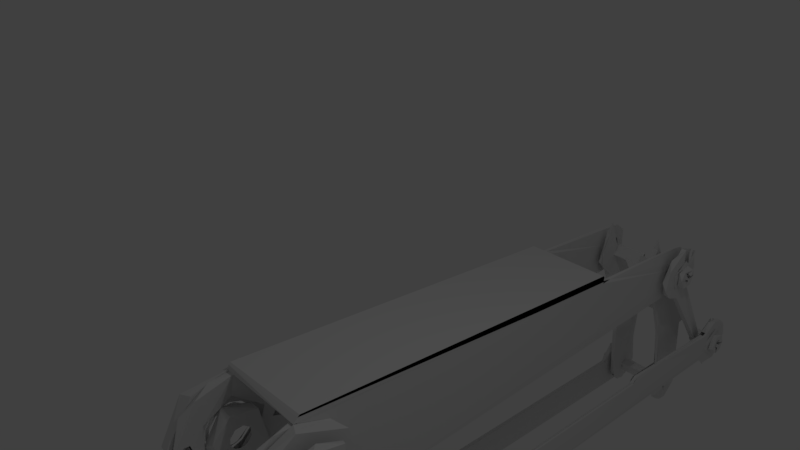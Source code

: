 # Source: bicep.blend  (saved by Blender 2.78.0; exported with 4.5.12 LTS)
import bpy
from mathutils import Matrix  # noqa: F401  (used for matrix-valued properties, if any)

bpy.ops.wm.read_factory_settings(use_empty=True)
scene = bpy.context.scene
scene.name = 'Scene'

# ---- collections
col_collection_1 = bpy.data.collections.new('Collection 1'); scene.collection.children.link(col_collection_1)

# ---- world
world_world = bpy.data.worlds.new('World'); scene.world = world_world
world_world.color = (0.05088, 0.05088, 0.05088)
world_world.use_sun_shadow = False
world_world.sun_shadow_jitter_overblur = 0.0
world_world.cycles.sampling_method = 'MANUAL'

# ---- cameras
cam_camera = bpy.data.cameras.new('Camera')
cam_camera.clip_end = 100.0
cam_camera.lens = 35.0
cam_camera.sensor_width = 32.0
cam_camera.sensor_height = 18.0
cam_camera.ortho_scale = 7.314
cam_camera.dof.focus_distance = 0.0
cam_camera.dof.aperture_fstop = 128.0

# ---- lights
light_lamp = bpy.data.lights.new('Lamp', 'POINT')
light_lamp.transmission_factor = 0.0
light_lamp.cutoff_distance = 30.0
light_lamp.energy = 100.0
light_lamp.shadow_buffer_clip_start = 1.001
light_lamp.shadow_soft_size = 0.1
light_lamp.shadow_maximum_resolution = 0.006
light_lamp.use_absolute_resolution = True

# ---- meshes
me_uarm_metal_assembly = bpy.data.meshes.new('Uarm metal Assembly')
me_uarm_metal_assembly.from_pydata([(1.48, -1.49, -2.206), (1.48, -1.49, -2.204), (1.48, -1.487, -2.152), (1.48, -1.493, -2.078), (1.48, -1.542, -1.944), (1.48, -1.602, -1.873), (1.48, -1.614, -1.86), (1.48, -1.625, -1.851), (1.48, -1.638, -1.841), (1.48, -1.656, -1.826), (1.48, -1.695, -1.802), (1.48, -1.7, -1.798), (1.48, -1.278, -2.013), (1.48, -1.35, -2.101), (1.48, -1.357, -2.155), (1.48, -1.357, -2.148), (1.48, -1.355, -2.181), (1.48, -1.355, -2.175), (1.48, -1.348, -2.207), (1.48, -1.349, -2.201), (1.48, -1.339, -2.228), (1.48, -1.34, -2.227), (1.48, -1.06, -2.235), (1.48, -1.056, -2.226), (1.48, -1.05, -2.214), (1.48, -1.046, -2.201), (1.48, -1.042, -2.19), (1.48, -1.04, -2.175), (1.48, -1.039, -2.164), (1.48, -1.039, -2.155), (1.48, -1.041, -2.129), (1.48, -1.039, -2.148), (1.48, -1.047, -2.103), (1.48, -1.043, -2.122), (1.48, -1.056, -2.082), (1.48, -1.05, -2.096), (1.48, -1.071, -2.059), (1.48, -1.063, -2.072), (1.48, -1.089, -2.039), (1.48, -1.08, -2.048), (1.48, -1.079, -2.05), (1.48, -1.11, -2.022), (1.48, -1.098, -2.032), (1.48, -1.163, -1.997), (1.48, -1.12, -2.017), (1.48, -1.422, -1.873), (1.48, -1.126, -1.873), (1.076, -1.402, -1.577), (1.076, -1.405, -2.737), (1.191, -2.352, -2.769), (1.076, -2.335, -2.796), (1.191, -1.917, -2.913), (1.076, -1.759, -2.905), (1.191, -1.428, -2.775), (1.365, -1.497, -1.95), (1.191, -1.63, -1.828), (1.365, -1.983, -1.742), (1.191, -2.019, -1.752), (1.365, -2.336, -2.135), (1.191, -2.305, -2.064), (1.191, -2.14, -2.51), (1.365, -1.994, -2.57), (1.191, -1.873, -2.623), (1.365, -1.59, -2.445), (1.191, -1.469, -2.249), (1.191, -2.369, -1.553), (1.191, -2.008, -1.576), (1.191, -1.939, -1.398), (1.191, -1.943, -1.474), (1.191, -1.994, -2.687), (1.191, -1.942, -2.634), (1.191, -1.786, -2.771), (1.191, -1.849, -2.84), (1.191, -1.998, -2.771), (1.191, -1.456, -1.518), (1.191, -1.794, -1.522), (1.191, -1.942, -2.833), (1.191, -1.85, -1.473), (1.191, -1.792, -2.678), (1.191, -1.784, -1.615), (1.191, -1.85, -1.68), (1.191, -1.943, -1.679), (1.076, -1.807, -1.39), (1.076, -2.352, -1.54), (1.076, -1.85, -1.473), (1.076, -1.943, -1.474), (1.076, -1.998, -2.771), (1.076, -1.665, -1.968), (1.076, -1.85, -1.68), (1.076, -1.784, -1.615), (1.076, -1.64, -2.305), (1.076, -1.794, -1.522), (1.076, -1.868, -2.624), (1.076, -1.772, -2.423), (1.076, -1.793, -1.881), (1.076, -1.948, -1.867), (1.076, -1.786, -2.771), (1.076, -1.792, -2.678), (1.076, -1.925, -2.445), (1.076, -2.089, -2.376), (1.076, -1.942, -2.634), (1.076, -2.008, -1.576), (1.076, -1.849, -2.84), (1.076, -2.155, -2.025), (1.076, -1.943, -1.679), (1.076, -1.942, -2.833), (1.076, -2.182, -2.2), (1.076, -1.599, -2.133), (1.076, -1.994, -2.687), (1.076, -2.068, -1.924), (-0.8687, -1.045, -1.91), (-0.6952, -0.994, -2.107), (-0.8687, -1.075, -2.5), (-0.6952, -1.359, -2.888), (-0.8687, -1.476, -2.932), (-0.8687, -2.153, -3.015), (-0.6952, -2.167, -3.004), (-0.6952, -2.628, -2.632), (-0.8687, -2.642, -2.609), (-0.6952, -2.78, -2.015), (-0.8687, -2.775, -2.079), (-0.8687, -2.434, -1.438), (-0.6952, -2.375, -1.412), (-0.6952, -1.845, -1.279), (-0.8687, -1.536, -1.313), (-0.6952, -1.334, -1.466), (-0.8687, -1.355, -2.013), (-0.8687, -1.35, -2.265), (-0.8687, -1.433, -2.464), (-0.8687, -1.616, -2.637), (-0.8687, -1.822, -2.701), (-0.8687, -2.001, -2.697), (-0.8687, -2.2, -2.614), (-0.8687, -2.33, -2.489), (-0.8687, -2.416, -2.331), (-0.8687, -2.443, -2.117), (-0.8687, -2.4, -1.943), (-0.8687, -2.306, -1.789), (-0.8687, -2.135, -1.658), (-0.8687, -1.89, -1.6), (-0.8687, -1.646, -1.66), (-0.8687, -1.475, -1.792), (-0.8687, -2.568, -2.38), (-0.8687, -2.612, -2.463), (-0.8687, -2.491, -2.369), (-0.8687, -2.434, -2.411), (-0.8687, -1.379, -1.838), (-0.8687, -2.576, -2.533), (-0.8687, -2.429, -2.505), (-0.8687, -1.197, -1.936), (-0.8687, -2.509, -2.555), (-0.8687, -1.22, -1.761), (-0.6952, -1.368, -1.85), (-0.6952, -1.207, -1.751), (-0.6952, -1.254, -1.956), (-0.6952, -2.434, -2.411), (-0.6952, -2.21, -2.358), (-0.6952, -2.509, -2.555), (-0.6952, -1.85, -2.533), (-0.6952, -2.429, -2.505), (-0.6952, -2.576, -2.533), (-0.6952, -1.515, -2.1), (-0.6952, -2.612, -2.463), (-0.6952, -2.111, -2.464), (-0.6952, -1.673, -1.846), (-0.6952, -1.994, -2.518), (-0.6952, -1.573, -1.952), (-0.6952, -1.689, -2.474), (-0.6952, -1.533, -2.274), (-0.6952, -2.568, -2.38), (-0.6952, -2.268, -2.21), (-0.6952, -2.491, -2.369), (-0.6952, -2.251, -2.036), (-0.6952, -1.595, -2.387), (-0.6952, -2.059, -1.812), (-0.6952, -1.847, -1.777), (-0.6952, -2.189, -1.923), (0.7512, -1.804, -1.204), (-0.6952, -1.804, -1.204), (0.7512, -1.871, -1.271), (-0.6952, -1.812, -1.291), (0.7512, -1.773, -1.178), (-0.6952, -1.773, -1.178), (0.7512, 4.391, -1.745), (-0.6952, 4.391, -1.745), (-0.6952, 4.417, -1.776), (0.7512, 4.417, -1.776), (-0.6952, 4.409, -1.863), (0.7512, 4.409, -1.863), (-0.5097, 3.649, -1.793), (-0.5097, 3.09, -1.741), (0.5657, 3.09, -1.742), (0.5657, 3.649, -1.793), (0.7222, 6.706, -2.085), (0.7222, 6.713, -2.086), (0.6417, 6.857, -2.128), (0.7222, 6.662, -3.009), (0.7216, 6.894, -2.122), (0.649, 7.075, -2.329), (0.7222, 7.029, -2.264), (0.7222, 7.037, -2.277), (0.7228, 7.091, -2.341), (0.7222, 7.12, -2.491), (0.7221, 7.127, -2.532), (0.646, 7.106, -2.667), (0.7222, 7.117, -2.629), (0.7222, 7.113, -2.645), (0.7221, 7.102, -2.725), (0.7214, 6.967, -2.92), (0.7237, 6.985, -2.883), (0.7222, 6.906, -2.939), (0.7222, 6.89, -2.947), (0.7215, 6.791, -2.998), (0.6411, 6.826, -2.978), (0.7471, -1.814, -1.305), (0.6383, -1.814, -1.303), (0.7239, -2.149, -1.308), (0.641, -2.465, -1.477), (0.7375, -2.579, -1.624), (0.6388, -2.755, -2.058), (0.7415, -2.749, -2.024), (0.6438, -2.658, -2.581), (0.7375, -2.706, -2.459), (0.6482, -2.306, -2.92), (0.7396, -2.435, -2.834), (0.6391, -1.981, -3.009), (0.7441, -2.077, -3.001), (0.7329, 6.691, -3.016), (0.7245, 4.637, -1.911), (0.6619, 4.637, -1.911), (0.6354, -1.785, -1.196), (0.6354, 4.399, -1.765), (0.6354, -2.537, -2.012), (0.7512, -2.522, -2.027), (0.6354, -2.539, -2.161), (0.7512, -2.537, -2.158), (0.7512, -2.676, -2.104), (0.6354, -2.669, -2.116), (0.7512, -1.931, -2.665), (0.7512, 4.407, -1.891), (0.7512, -1.983, -1.651), (0.7512, -2.345, -1.932), (0.7512, -1.211, -2.295), (0.7512, -1.511, -1.813), (0.7512, -1.24, -2.153), (0.7512, -1.278, -2.205), (0.7512, -1.419, -2.389), (0.7512, -1.26, -2.266), (0.7512, -2.347, -2.39), (0.7512, 6.428, -2.564), (0.7512, 6.556, -2.333), (0.7512, 6.449, -2.448), (0.7512, 6.61, -2.776), (0.7512, 6.477, -2.693), (0.7512, -1.155, -2.28), (0.7512, -1.184, -2.143), (0.7512, -1.124, -2.232), (0.7512, 6.712, -2.318), (0.7512, 6.766, -2.757), (0.7512, 6.865, -2.661), (0.7512, 6.896, -2.528), (0.7512, 6.832, -2.384), (0.7512, -1.137, -2.176), (0.6354, -2.092, -1.684), (0.6354, -1.635, -1.72), (0.6354, -1.373, -2.144), (0.6354, -1.587, -2.552), (0.6354, -1.99, -2.657), (0.6354, -2.426, -2.212), (0.6354, 6.449, -2.448), (0.6354, 6.428, -2.564), (0.6354, -1.24, -2.153), (0.6355, 6.556, -2.333), (0.6354, 6.865, -2.661), (0.6354, -1.26, -2.266), (0.6354, -1.124, -2.232), (0.6355, 4.407, -1.891), (0.6355, 6.477, -2.693), (0.6355, 6.61, -2.776), (0.6354, 6.896, -2.528), (0.6354, 6.832, -2.384), (0.6354, 6.712, -2.318), (0.6354, -1.278, -2.205), (0.6354, -1.137, -2.176), (0.6354, -1.155, -2.28), (0.6354, -1.184, -2.143), (0.6354, -1.211, -2.295), (0.6354, 6.766, -2.757), (0.7222, 4.409, -1.863), (0.6644, 4.409, -1.863), (-0.5795, -1.785, -1.197), (-0.5795, 4.399, -1.765), (-0.6662, 4.409, -1.863), (-0.6952, 4.407, -1.891), (-0.6084, 4.409, -1.863), (-0.5795, 4.407, -1.891), (-0.6687, 4.637, -1.911), (-0.6061, 4.637, -1.911), (-0.6896, 6.854, -2.126), (-0.6876, 6.791, -2.987), (-0.6901, 7.054, -2.787), (-0.6872, 7.121, -2.504), (-0.5836, -1.818, -1.297), (-0.6903, -2.118, -1.323), (-0.59, -2.394, -1.43), (-0.6879, -2.59, -1.625), (-0.5823, -2.788, -2.099), (-0.6787, -2.767, -2.226), (-0.6906, -2.648, -2.568), (-0.5873, -2.438, -2.847), (-0.6899, -2.19, -2.982), (-0.5844, -1.979, -3.008), (-0.59, 6.791, -2.989), (-0.5871, 7.077, -2.763), (-0.6103, 7.093, -2.318), (-0.5875, 6.824, -2.115), (-0.5795, -1.389, -1.996), (-0.6952, -1.468, -1.855), (-0.6426, -1.833, -1.654), (-0.5795, -2.319, -1.845), (-0.6952, -2.302, -1.837), (-0.6952, -2.34, -2.417), (-0.5795, -2.341, -2.387), (-0.5794, -2.014, -2.645), (-0.6952, -1.815, -2.669), (-0.5795, -1.567, -2.55), (-0.6952, -1.427, -2.354), (-0.5795, 6.436, -2.624), (-0.5795, -1.15, -2.292), (-0.5795, -1.275, -2.249), (-0.5795, 6.554, -2.756), (-0.5795, -2.625, -2.159), (-0.5795, -2.555, -2.163), (-0.5795, -2.506, -2.112), (-0.5795, -2.661, -2.084), (-0.5795, 6.454, -2.429), (-0.5795, 6.576, -2.329), (-0.5795, -1.193, -2.125), (-0.5795, 6.733, -2.319), (-0.5795, 6.856, -2.416), (-0.5795, 6.897, -2.548), (-0.5795, 6.854, -2.678), (-0.5795, 6.73, -2.774), (-0.5795, -2.531, -2.033), (-0.5795, -2.612, -2.018), (-0.6952, -1.119, -2.188), (-0.6952, -1.245, -2.149), (-0.6952, -1.241, -2.303), (-0.6952, 6.733, -2.319), (-0.6952, 6.436, -2.624), (-0.6952, -2.661, -2.084), (-0.6952, 6.454, -2.429), (-0.6952, 6.576, -2.329), (-0.6952, 6.897, -2.548), (-0.6952, 6.856, -2.416), (-0.6952, -2.612, -2.018), (-0.6952, -2.506, -2.112), (-0.6922, -1.814, -1.307), (-0.6952, 6.554, -2.756), (-0.6952, 6.73, -2.774), (-0.6952, 6.854, -2.678), (-0.6952, -2.531, -2.033), (-0.6952, -2.625, -2.159), (-0.6952, -2.555, -2.163), (0.7512, -1.24, -2.3), (0.6354, -1.12, -2.28), (0.7512, -1.112, -2.268), (0.6354, -1.195, -2.115), (0.7512, -1.165, -2.133), (0.7512, -1.294, -2.185), (0.6354, -1.289, -2.265), (-0.6952, -2.549, -2.193), (-0.5795, -2.511, -2.155), (-0.5795, -2.664, -2.15), (-0.6952, -2.676, -2.054), (-0.5795, -2.569, -1.984), (-0.6952, -2.524, -2.014), (1.417, -1.959, -2.529), (1.411, -2.078, -2.484), (1.411, -2.187, -2.392), (1.41, -2.271, -2.207), (1.417, -2.269, -2.077), (1.417, -2.189, -1.915), (1.418, -2.083, -1.825), (1.412, -1.903, -1.775), (1.398, -1.903, -1.745), (1.411, -1.743, -1.808), (1.411, -1.624, -1.887), (1.411, -1.536, -2.024), (1.403, -1.501, -2.033), (1.411, -1.514, -2.186), (1.404, -1.523, -2.333), (1.411, -1.571, -2.36), (1.411, -1.689, -2.473), (1.399, -1.742, -2.537), (1.411, -1.82, -2.527), (1.399, -2.274, -2.298), (1.405, -1.66, -1.823), (1.404, -2.127, -2.486), (1.33, -1.759, -2.388), (0.7512, -1.813, -2.395), (0.7512, -2.116, -2.262), (1.33, -2.143, -2.211), (0.7512, -2.08, -2.009), (1.33, -1.975, -1.925), (0.7512, -1.823, -1.912), (1.33, -1.693, -2.006), (0.7512, -1.651, -2.15), (0.7512, -1.267, -2.293), (0.7512, -1.15, -2.302), (0.7512, -1.19, -2.728), (0.7512, -1.942, -3.046), (0.7512, -1.024, -1.974), (0.7512, -1.105, -2.219), (0.7512, -1.143, -2.141), (0.7512, -1.22, -2.126), (0.7512, -1.335, -1.472), (0.7512, -2.61, -2.0), (0.7512, -2.513, -1.53), (0.7512, -2.762, -2.014), (0.7512, -2.67, -2.052), (0.7512, -2.54, -2.008), (0.7512, -2.668, -2.138), (0.7512, -2.49, -2.068), (0.7512, -1.289, -2.178), (0.7512, -2.621, -2.681), (0.7512, -2.51, -2.152), (0.7512, -2.588, -2.188), (0.9247, -1.017, -2.221), (0.9247, -1.181, -1.605), (0.9247, -1.967, -1.252), (0.9247, -2.655, -1.692), (0.9247, -2.747, -2.412), (0.9247, -2.191, -3.011), (0.9247, -1.3, -2.842), (0.9247, -1.15, -2.302), (0.9247, -2.588, -2.188), (0.9247, -2.668, -2.138), (0.9247, -2.67, -2.052), (0.9247, -2.51, -2.152), (0.9247, -1.267, -2.293), (0.9247, -1.87, -2.582), (0.9247, -2.61, -2.0), (0.9247, -1.143, -2.141), (0.9247, -1.105, -2.219), (0.9247, -2.207, -2.422), (0.9247, -1.66, -1.801), (0.9247, -1.293, -2.202), (0.9247, -1.467, -2.253), (0.9247, -2.307, -2.055), (0.9247, -2.49, -2.068), (0.9247, -1.244, -2.131), (0.9247, -2.54, -2.008), (0.9247, -2.038, -1.765), (1.411, -1.926, -2.442), (1.411, -1.956, -2.437), (1.411, -1.986, -2.429), (1.411, -2.014, -2.417), (1.411, -2.042, -2.402), (1.411, -2.067, -2.385), (1.411, -2.091, -2.365), (1.411, -2.112, -2.343), (1.411, -2.13, -2.318), (1.411, -2.147, -2.292), (1.411, -2.16, -2.264), (1.411, -2.17, -2.235), (1.411, -2.177, -2.205), (1.411, -2.18, -2.175), (1.411, -2.181, -2.144), (1.411, -2.178, -2.113), (1.411, -2.172, -2.083), (1.411, -2.163, -2.054), (1.411, -2.15, -2.025), (1.411, -2.135, -1.999), (1.411, -2.117, -1.974), (1.411, -2.097, -1.951), (1.411, -2.074, -1.93), (1.411, -2.049, -1.912), (1.411, -2.022, -1.897), (1.411, -1.994, -1.884), (1.411, -1.965, -1.875), (1.411, -1.935, -1.869), (1.411, -1.904, -1.866), (1.411, -1.873, -1.866), (1.411, -1.842, -1.87), (1.411, -1.812, -1.877), (1.411, -1.783, -1.887), (1.411, -1.755, -1.9), (1.411, -1.729, -1.916), (1.411, -1.705, -1.935), (1.411, -1.682, -1.956), (1.411, -1.662, -1.979), (1.411, -1.645, -2.004), (1.411, -1.63, -2.032), (1.411, -1.619, -2.06), (1.411, -1.61, -2.09), (1.411, -1.605, -2.12), (1.411, -1.603, -2.151), (1.411, -1.604, -2.181), (1.411, -1.608, -2.212), (1.411, -1.616, -2.242), (1.411, -1.627, -2.271), (1.411, -1.64, -2.298), (1.411, -1.657, -2.324), (1.411, -1.676, -2.348), (1.411, -1.698, -2.37), (1.411, -1.722, -2.389), (1.411, -1.748, -2.406), (1.411, -1.775, -2.42), (1.411, -1.804, -2.431), (1.411, -1.834, -2.438), (1.411, -1.864, -2.443), (1.411, -1.895, -2.444), (0.5231, 6.398, -1.862), (0.559, 6.386, -2.072), (0.5444, 6.3, -2.301), (0.5503, 7.059, -4.932), (0.543, 7.066, -4.936), (0.5447, 6.921, -4.141), (0.5403, 6.585, -3.187), (0.5433, 6.402, -2.897), (0.5718, 6.517, -3.006), (0.5429, 6.494, -3.024), (0.5429, 6.494, -3.024), (0.5456, 6.497, -3.035), (0.5718, 6.567, -3.079), (0.5429, 6.541, -3.094), (0.5429, 6.541, -3.094), (0.4671, 6.442, -2.954), (0.4689, 6.233, -2.753), (0.4683, 6.227, -2.39), (0.4811, 6.903, -4.048), (0.4561, 6.567, -3.079), (0.485, 6.541, -3.094), (0.485, 6.541, -3.094), (0.4561, 6.517, -3.006), (0.485, 6.494, -3.024), (0.485, 6.494, -3.024), (0.5429, 6.17, -2.585), (0.4717, 6.384, -2.071), (0.5718, 6.637, -2.638), (0.5718, 6.756, -2.542), (0.5652, 7.651, -4.158), (0.5718, 6.722, -2.621), (0.5549, 7.157, -5.747), (0.5718, 7.389, -5.621), (0.5718, 7.779, -4.122), (0.5718, 6.74, -2.498), (0.5718, 7.449, -5.658), (0.5463, 7.388, -5.919), (0.5718, 6.646, -2.455), (0.5718, 6.662, -2.453), (0.5718, 6.677, -2.455), (0.5718, 6.707, -2.465), (0.5718, 6.72, -2.474), (0.5563, 7.546, -5.915), (0.5718, 7.519, -5.644), (0.5718, 6.595, -2.476), (0.5718, 6.227, -2.469), (0.5718, 6.568, -2.574), (0.5718, 6.271, -2.751), (0.5718, 6.692, -2.459), (0.5718, 6.731, -2.485), (0.5718, 7.802, -4.088), (0.5718, 7.547, -5.515), (0.5625, 7.801, -5.665), (0.5718, 7.558, -5.585), (0.5718, 7.373, -5.536), (0.5718, 7.457, -5.466), (0.4561, 7.807, -4.093), (0.4561, 6.677, -2.455), (0.4561, 6.662, -2.453), (0.4561, 7.547, -5.515), (0.4631, 7.651, -4.157), (0.4561, 7.457, -5.466), (0.4561, 6.637, -2.638), (0.4561, 6.754, -2.558), (0.4561, 6.576, -2.589), (0.4561, 6.615, -2.463), (0.4561, 6.722, -2.621), (0.4561, 6.692, -2.459), (0.4561, 6.74, -2.498), (0.4561, 6.731, -2.485), (0.4561, 7.558, -5.585), (0.4561, 6.752, -2.527), (0.4561, 6.747, -2.512), (0.4561, 6.571, -2.518), (0.4561, 7.373, -5.536), (0.4723, 7.025, -4.624), (0.481, 7.144, -5.755), (0.4561, 6.72, -2.474), (0.4561, 6.707, -2.465), (0.4561, 7.389, -5.621), (0.4561, 7.449, -5.658), (0.4701, 7.505, -5.918), (0.4561, 7.519, -5.644), (0.464, 7.803, -5.689), (0.5426, 7.599, -5.895), (0.5424, 7.227, -5.824), (0.5429, 7.17, -5.747), (0.5432, 7.133, -5.674), (0.485, 7.066, -4.936), (0.485, 7.009, -4.612), (-0.421, 6.511, -3.018), (-0.4301, 6.23, -2.359), (-0.4424, 6.352, -2.129), (-0.4409, 6.196, -2.46), (-0.4302, 6.194, -2.615), (-0.4406, 6.203, -2.609), (-0.4407, 6.227, -2.717), (-0.4283, 6.241, -2.764), (-0.4408, 6.299, -2.838), (-0.5274, 7.802, -4.088), (-0.423, 7.795, -4.083), (-0.5274, 7.779, -4.122), (-0.5274, 7.665, -4.14), (-0.4413, 7.324, -5.889), (-0.4442, 7.347, -5.918), (-0.4406, 7.12, -5.594), (-0.4419, 7.12, -5.707), (-0.4407, 7.133, -5.674), (-0.4406, 7.17, -5.747), (-0.4406, 7.199, -5.787), (-0.4352, 7.192, -5.794), (-0.4407, 7.456, -5.914), (-0.4433, 7.62, -5.899), (-0.4407, 7.563, -5.901), (-0.4406, 7.637, -5.866), (-0.4436, 7.767, -5.771), (-0.5, 7.81, -5.669), (-0.4406, 7.815, -5.586), (-0.4429, 7.753, -5.015), (-0.4255, 7.477, -5.929), (-0.4406, 7.646, -5.86), (-0.4263, 7.827, -5.602), (-0.5249, 7.784, -5.56), (-0.5251, 7.157, -5.656), (-0.5272, 7.248, -5.798), (-0.5252, 7.39, -5.878), (-0.5277, 7.554, -5.872), (-0.5229, 7.715, -5.77), (-0.5007, 6.406, -2.895), (-0.509, 6.993, -4.357), (-0.4196, 6.988, -4.31), (-0.4989, 6.298, -2.3), (-0.4984, 6.18, -2.657), (-0.4274, 6.397, -1.862), (-0.5106, 6.382, -2.082), (-0.4117, 7.434, -5.654), (-0.4117, 6.645, -2.64), (-0.4117, 6.754, -2.526), (-0.4117, 6.735, -2.611), (-0.4117, 7.37, -5.585), (-0.4117, 6.571, -2.582), (-0.4117, 6.589, -2.482), (-0.4117, 6.736, -2.491), (-0.4117, 7.553, -5.521), (-0.4117, 7.466, -5.468), (-0.4117, 6.654, -2.454), (-0.4117, 6.669, -2.454), (-0.4117, 6.685, -2.456), (-0.4117, 6.7, -2.462), (-0.4117, 6.713, -2.469), (-0.4117, 6.726, -2.479), (-0.4117, 7.496, -5.653), (-0.4117, 6.638, -2.456), (-0.4117, 7.546, -5.615), (-0.4117, 7.395, -5.502), (-0.5274, 7.474, -5.473), (-0.5274, 7.458, -5.472), (-0.5274, 7.489, -5.475), (-0.5274, 6.747, -2.59), (-0.5274, 7.557, -5.585), (-0.5274, 7.54, -5.51), (-0.5274, 7.53, -5.498), (-0.5274, 7.548, -5.523), (-0.5274, 7.517, -5.488), (-0.5274, 7.504, -5.48), (-0.5274, 7.557, -5.553), (-0.5274, 7.554, -5.538), (-0.5274, 6.638, -2.456), (-0.5274, 6.654, -2.454), (-0.5274, 6.7, -2.462), (-0.5274, 6.685, -2.456), (-0.5274, 6.669, -2.454), (-0.5274, 7.37, -5.585), (-0.5274, 6.753, -2.534), (-0.5274, 6.75, -2.519), (-0.5274, 6.744, -2.504), (-0.5274, 6.736, -2.491), (-0.5274, 6.726, -2.479), (-0.5274, 6.713, -2.469), (-0.5274, 7.768, -5.674), (-0.5274, 7.519, -5.645), (-0.5274, 7.675, -5.809), (-0.5274, 7.527, -5.88), (-0.5274, 7.434, -5.654), (-0.5274, 7.337, -5.862), (-0.5274, 7.194, -5.737), (-0.5274, 7.405, -5.49), (-0.5274, 6.685, -2.637), (-0.5274, 6.607, -2.626), (-0.5274, 6.322, -2.819), (-0.5274, 6.568, -2.558), (-0.5274, 6.237, -2.655), (-0.5274, 6.232, -2.472), (-0.5274, 6.589, -2.482), (-0.5274, 7.693, -4.136), (0.5718, 7.693, -4.136), (-0.4117, -2.056, -2.199), (-0.4117, -2.004, -2.284), (-0.4117, -1.898, -2.326), (-0.4117, -1.802, -2.299), (-0.4117, -1.729, -2.212), (-0.4117, -1.742, -2.07), (-0.4117, -1.843, -1.991), (-0.4117, -1.97, -2.001), (-0.4117, -2.053, -2.099), (-0.4117, -1.092, -5.08), (-0.4117, -1.012, -5.112), (-0.4117, -1.182, -5.174), (-0.4117, -1.157, -5.108), (-0.4122, -0.8098, -5.329), (-0.4117, -0.9978, -5.205), (-0.4117, -1.067, -5.269), (-0.4139, -1.269, -5.431), (-0.4117, -1.156, -5.24), (-0.4149, -2.306, -2.059), (-0.4163, -2.022, -1.763), (-0.4145, -1.593, -1.846), (-0.5257, -1.329, -5.336), (-0.5222, -1.118, -5.473), (-0.5263, -0.7986, -5.286), (-0.5287, -1.471, -2.259), (-0.5094, -1.004, -4.718), (-0.5142, -1.461, -2.717), (-0.5116, -1.385, -4.818), (-0.5102, -1.989, -2.857), (-0.4985, -1.614, -2.58), (-0.4985, -1.506, -2.639), (-0.4985, -1.041, -4.833), (-0.4985, -1.271, -4.9), (-0.4985, -1.348, -4.87), (-0.4985, -1.899, -2.65), (-0.4985, -1.975, -2.729), (-0.5274, -1.486, -2.646), (-0.5274, -1.092, -5.08), (-0.5274, -1.032, -4.842), (-0.5274, -1.271, -4.912), (-0.5274, -1.603, -2.568), (-0.5304, -2.172, -2.508), (-0.5274, -1.89, -2.633), (-0.5274, -1.157, -5.108), (-0.5274, -1.182, -5.174), (-0.5274, -1.356, -4.879), (-0.5274, -1.983, -2.716), (-0.5274, -1.012, -5.112), (-0.5274, -0.9978, -5.205), (-0.5274, -1.067, -5.269), (-0.5274, -1.156, -5.24), (-0.6316, -2.321, -2.212), (-0.6315, -1.847, -2.599), (-0.6315, -1.472, -2.195), (-0.6315, -2.014, -1.732), (-0.6315, -1.592, -1.873), (-0.5852, 7.573, -6.01), (-0.5795, 7.386, -5.787), (-0.5795, 7.249, -5.477), (-0.6023, 7.003, -5.407), (-0.5795, 7.291, -5.718), (-0.5795, 7.235, -5.614), (-0.5997, -0.6162, -5.062), (-0.5794, -0.8604, -5.244), (-0.5964, -1.418, -5.516), (-0.5795, -1.318, -5.223), (-0.5795, -0.9732, -4.97), (-0.5996, -0.6891, -4.917), (-0.5795, -0.8771, -5.068), (-0.5795, -0.9904, -5.391), (-0.6058, -1.276, -5.609), (-0.5795, -1.147, -5.4), (-0.5795, -1.25, -5.342), (-0.5795, -1.107, -4.939), (-0.5944, -1.084, -4.69), (-0.5795, 7.524, -5.791), (-0.5795, 7.627, -5.734), (-0.5881, 7.876, -5.797), (-0.5795, 7.689, -5.634), (-0.5795, 7.687, -5.477), (-0.5864, 7.896, -5.398), (-0.5795, 7.58, -5.361), (-0.5857, 7.474, -5.101), (-0.5795, 7.446, -5.33), (-0.597, 7.139, -5.256), (-0.5795, 7.319, -5.383), (-0.6032, -1.49, -4.92), (-0.5795, -1.304, -5.086), (-0.5795, -1.234, -4.992), (-0.6084, 6.96, -5.425), (-0.6084, -0.5528, -5.082), (-0.678, 7.011, -5.42), (-0.6852, 7.553, -6.015), (-0.6902, 7.864, -5.819), (-0.6819, 7.906, -5.41), (-0.6605, 7.733, -5.167), (-0.6895, 7.295, -5.11), (-0.6662, -1.153, -5.631), (-0.6952, 7.235, -5.614), (-0.6952, 7.291, -5.718), (-0.6952, 7.386, -5.787), (-0.6952, -0.8604, -5.244), (-0.6952, 7.249, -5.477), (-0.6952, 7.319, -5.383), (-0.6952, 7.446, -5.33), (-0.6952, 7.58, -5.361), (-0.6952, 7.687, -5.477), (-0.6952, 7.689, -5.634), (-0.6952, 7.627, -5.734), (-0.6952, 7.524, -5.791), (-0.6952, -0.9904, -5.391), (-0.6781, -0.6216, -5.071), (-0.6952, -0.8771, -5.068), (-0.6678, -0.9009, -4.715), (-0.6952, -0.9732, -4.97), (-0.6952, -1.107, -4.939), (-0.6795, -1.149, -4.702), (-0.6952, -1.234, -4.992), (-0.6659, -1.357, -4.761), (-0.6952, -1.304, -5.086), (-0.6673, -1.567, -5.188), (-0.6952, -1.318, -5.223), (-0.6755, -1.494, -5.426), (-0.6952, -1.25, -5.342), (-0.6801, -1.174, -5.641), (-0.6952, -1.147, -5.4), (-0.6091, -0.7354, -4.841), (-0.6662, -1.481, -5.419), (-0.6658, -1.32, -5.588), (-0.6085, -1.519, -5.415), (-0.6084, -1.463, -4.903), (-0.609, -1.306, -4.75), (-0.6084, -0.9376, -4.733), (-0.6084, -0.6519, -5.016), (-0.6084, -0.696, -4.922), (-0.6085, -0.7773, -4.827), (-0.6084, -0.8542, -4.774), (-0.609, -1.092, -4.704), (-0.6084, -1.424, -4.856), (-0.6084, 6.984, -5.419), (-0.6083, 7.01, -5.407), (-0.6083, -0.5779, -5.079), (-0.6084, -0.6031, -5.068), (-0.6084, -0.6148, -5.061), (-0.6084, -0.6191, -5.058), (-0.6084, -0.6288, -5.049), (-0.6083, -0.6399, -5.038), (0.923, 7.616, -4.471), (0.8444, 7.619, -4.694), (0.8708, 7.856, -4.98), (0.8539, 7.993, -5.007), (0.8668, 8.223, -4.994), (0.8465, 8.51, -4.64), (0.8662, 8.447, -4.355), (0.9601, 8.434, -4.272), (0.9536, 8.45, -4.356), (0.9534, 8.483, -4.456), (0.9536, 8.488, -4.565), (0.9536, 8.477, -4.638), (0.953, 8.519, -4.562), (0.9536, 8.419, -4.773), (0.9499, 8.319, -4.881), (0.9526, 8.165, -4.957), (0.9259, 8.309, -4.945), (0.9499, 7.957, -4.966), (0.9243, 7.968, -4.995), (0.924, 7.788, -4.929), (0.9247, 7.888, -4.968), (0.9536, 7.772, -4.865), (0.9536, 7.721, -4.813), (0.9245, 7.654, -4.778), (0.9536, 7.679, -4.752), (0.9247, 7.699, -4.831), (0.952, 7.626, -4.615), (0.9536, 7.626, -4.473), (0.8669, 8.46, -4.271), (0.8379, 8.431, -4.271), (0.8379, 6.699, -2.039), (0.8669, 6.675, -2.022), (0.9443, 6.699, -2.041), (0.8672, 6.365, -2.163), (0.9343, 6.331, -2.883), (0.9223, 6.396, -2.939), (0.9245, 6.219, -2.734), (0.9425, 6.246, -2.329), (0.9394, 6.628, -3.012), (0.9536, 7.591, -4.328), (0.8498, 7.59, -4.329), (0.8505, 6.632, -3.012), (0.8666, 6.573, -2.117), (0.8495, 6.193, -2.551), (0.8451, 6.307, -2.838), (0.9536, 7.985, -4.603), (0.9536, 8.454, -4.708), (0.9536, 7.994, -4.467), (0.9536, 8.007, -4.458), (0.9536, 7.628, -4.443), (0.9536, 7.721, -4.813), (0.9536, 7.607, -4.354), (0.9536, 8.473, -4.419), (0.9536, 7.618, -4.383), (0.9536, 7.625, -4.412), (0.9536, 8.487, -4.491), (0.9536, 7.964, -4.552), (0.9536, 8.151, -4.536), (0.9536, 7.962, -4.536), (0.9536, 7.964, -4.521), (0.9536, 7.968, -4.506), (0.9536, 8.067, -4.445), (0.9536, 8.082, -4.448), (0.9536, 8.097, -4.454), (0.9536, 8.11, -4.462), (0.9536, 8.122, -4.472), (0.9536, 8.132, -4.485), (0.9536, 7.974, -4.491), (0.9536, 7.983, -4.478), (0.9536, 8.021, -4.45), (0.9536, 8.036, -4.446), (0.9536, 8.051, -4.444), (0.9536, 6.691, -2.316), (0.9536, 6.729, -2.325), (0.9536, 8.117, -4.607), (0.9536, 8.373, -4.831), (0.9536, 8.256, -4.921), (0.9536, 8.059, -4.63), (0.9536, 8.116, -4.966), (0.9536, 7.864, -4.928), (0.9536, 6.555, -2.756), (0.9536, 6.691, -2.778), (0.9408, 7.059, -2.325), (0.9536, 6.855, -2.415), (0.9536, 6.799, -2.36), (0.919, 7.094, -2.197), (0.9536, 6.612, -2.318), (0.9536, 6.766, -2.339), (0.9536, 6.507, -2.371), (0.9536, 6.433, -2.487), (0.9536, 6.447, -2.643), (0.926, 7.071, -2.788), (0.9536, 6.874, -2.642), (0.9186, 7.097, -2.893), (0.9536, 6.828, -2.706), (0.9536, 6.766, -2.753), (0.9536, 6.799, -2.732), (0.9268, 7.13, -2.538), (0.9536, 6.894, -2.526), (0.9252, 7.07, -2.282), (0.9247, 7.115, -2.641), (0.9247, 7.095, -2.858), (0.8669, 7.997, -3.601), (0.8379, 7.086, -2.192), (0.8669, 7.109, -2.209), (0.8669, 7.091, -2.327), (0.9247, 7.122, -2.585), (0.8669, 7.109, -2.883), (0.9247, 7.1, -2.867), (0.8668, 7.072, -2.797), (0.9247, 7.085, -2.737), (0.8379, 7.086, -2.9), (0.8379, 8.026, -3.601), (0.8379, 8.049, -4.444), (0.8379, 7.961, -4.549), (0.8379, 7.991, -4.604), (0.8379, 8.139, -4.491), (0.8379, 8.061, -4.634), (0.8379, 8.144, -4.575), (0.8379, 8.02, -4.451), (0.8379, 6.885, -2.63), (0.8379, 6.609, -2.774), (0.8379, 8.034, -4.446), (0.8379, 7.052, -2.348), (0.8379, 6.754, -2.763), (0.8379, 8.007, -4.457), (0.8379, 6.568, -2.329), (0.8379, 6.645, -2.095), (0.8379, 6.714, -2.318), (0.8379, 7.626, -4.397), (0.8379, 7.978, -4.482), (0.8379, 8.079, -4.447), (0.8379, 8.065, -4.444), (0.8379, 6.509, -2.722), (0.8379, 7.055, -2.248), (0.8379, 8.106, -4.459), (0.8379, 8.093, -4.452), (0.8379, 6.442, -2.629), (0.8379, 6.438, -2.462), (0.8381, 7.041, -2.794), (0.8379, 6.881, -2.463), (0.8379, 6.814, -2.37), (0.8379, 7.102, -2.553), (1.035, -0.6772, -4.577), (1.003, -0.2029, -4.459), (1.035, -0.1833, -4.483), (1.016, -0.4067, -4.599), (1.025, -0.8281, -4.493), (1.035, -0.8215, -4.487), (1.035, -0.9117, -4.359), (1.024, -0.9643, -4.238), (1.035, -0.9538, -4.242), (1.036, -0.964, -4.019), (1.02, -0.8474, -3.817), (1.035, -0.8443, -3.834), (1.035, -0.7495, -3.753), (1.035, -0.7133, -3.736), (1.035, -0.6362, -3.701), (1.031, -0.4157, -3.661), (1.035, -0.5131, -3.68), (1.035, -0.3578, -3.697), (1.035, -0.2198, -3.772), (1.005, -0.1754, -3.859), (1.121, -0.1555, -4.429), (1.093, -0.1124, -4.453), (1.093, 7.669, -4.813), (1.093, -0.1603, -4.467), (1.092, -0.1437, -4.461), (1.092, -0.1329, -4.457), (1.092, -0.1276, -4.456), (1.092, -0.4427, -4.633), (1.103, -0.7918, -4.55), (1.091, -0.7808, -4.537), (1.088, -0.9786, -4.245), (1.103, -0.9611, -4.06), (1.092, -0.9452, -4.026), (1.099, -0.8496, -3.83), (1.092, -0.915, -3.938), (1.092, -0.8444, -3.834), (1.101, -0.6385, -3.693), (1.092, -0.7495, -3.753), (1.092, -0.636, -3.701), (1.092, -0.4819, -3.676), (1.101, -0.3252, -3.704), (1.092, -0.3294, -3.712), (1.092, -0.2202, -3.772), (1.104, -0.0868, -3.888), (1.093, -0.1217, -3.866), (1.121, -0.2678, -4.096), (1.121, -0.3669, -4.341), (1.121, -0.4989, -4.379), (1.121, -0.6128, -4.349), (1.121, -0.7088, -4.251), (1.121, -0.7255, -4.075), (1.121, -0.6284, -3.951), (1.121, -0.4974, -3.91), (1.121, -0.3496, -3.963), (1.121, 7.82, -4.526), (1.107, 5.194, -4.132), (1.106, 7.638, -4.791), (1.121, 7.876, -4.693), (1.121, -0.2817, -4.233), (1.121, 7.712, -4.253), (1.121, 7.868, -4.397), (1.096, 7.821, -4.951), (1.121, 8.015, -4.766), (1.109, 8.221, -4.971), (1.121, 8.151, -4.751), (1.094, 8.46, -4.781), (1.121, 8.276, -4.626), (1.104, 8.528, -4.533), (1.121, 8.279, -4.469), (1.101, 8.474, -4.315), (1.121, 8.217, -4.368), (1.118, 8.043, -4.071), (1.121, 8.096, -4.304), (1.121, 7.96, -4.323), (1.095, 5.326, -4.044), (1.104, 6.082, -4.111), (1.092, 7.71, -4.845), (1.092, 7.688, -4.826), (1.093, 7.698, -4.834), (1.035, 7.629, -4.803), (1.034, 7.731, -4.823), (1.034, -0.09841, -4.422), (1.006, 7.633, -4.774), (1.092, -0.9257, -3.968), (1.035, -0.4813, -3.683), (1.035, -0.1897, -3.801), (1.034, -0.0752, -3.907), (1.035, -0.1538, -3.838), (1.092, 5.26, -4.098), (1.092, 5.26, -4.098), (1.093, 5.228, -4.114), (1.092, 6.01, -4.069), (1.092, 6.104, -4.15), (1.092, 6.04, -4.089), (1.094, 7.657, -4.229), (1.035, 7.656, -4.229), (1.035, 6.061, -4.11), (1.098, 7.736, -4.197), (1.092, 8.511, -4.44), (1.092, 8.295, -4.136), (1.092, 8.397, -4.22), (1.092, 8.37, -4.198), (1.092, 8.469, -4.323), (1.092, 8.521, -4.596), (1.092, 7.777, -4.91), (1.004, 7.759, -4.219), (1.016, 7.964, -4.083), (1.036, 8.27, -4.118), (1.036, 8.491, -4.309), (1.035, 8.521, -4.596), (1.035, 8.471, -4.745), (1.092, 8.483, -4.713), (1.035, 8.401, -4.847), (1.035, 8.257, -4.967), (1.035, 8.075, -5.001), (1.09, 7.838, -4.972), (1.021, 8.368, -4.182), (1.023, 8.526, -4.503), (1.02, 8.404, -4.865), (1.035, 8.483, -4.713), (1.022, 8.043, -5.017), (1.034, 5.191, -4.144), (1.006, -0.2678, -4.096), (1.006, -0.3496, -3.963), (1.006, -0.4974, -3.91), (1.006, -0.6284, -3.951), (1.006, -0.7255, -4.075), (1.006, -0.6128, -4.349), (1.006, 7.876, -4.693), (1.006, 7.96, -4.323), (1.006, 7.82, -4.526), (1.006, -0.2817, -4.233), (1.006, 8.015, -4.766), (1.006, 8.279, -4.469), (1.006, -0.7088, -4.251), (1.006, 7.868, -4.397), (1.006, 7.692, -4.256), (1.006, 8.151, -4.751), (1.006, 8.276, -4.626), (1.006, -0.3669, -4.341), (1.006, 5.26, -4.134), (1.006, 8.096, -4.304), (1.006, -0.4989, -4.379), (1.006, 6.11, -4.183), (1.006, 8.217, -4.368), (1.006, 5.336, -4.07), (1.006, 6.01, -4.1), (1.035, 5.328, -4.042), (1.133, -0.5321, -4.345), (1.133, -0.5542, -4.34), (1.133, -0.5756, -4.332), (1.133, -0.5961, -4.323), (1.133, -0.6153, -4.311), (1.133, -0.6331, -4.296), (1.133, -0.6491, -4.28), (1.133, -0.6633, -4.263), (1.133, -0.6754, -4.243), (1.133, -0.6852, -4.223), (1.133, -0.6927, -4.201), (1.133, -0.6978, -4.179), (1.133, -0.7003, -4.157), (1.133, -0.7003, -4.134), (1.133, -0.6978, -4.111), (1.133, -0.6928, -4.089), (1.133, -0.6853, -4.068), (1.133, -0.6754, -4.047), (1.133, -0.6633, -4.028), (1.133, -0.6492, -4.01), (1.133, -0.6331, -3.994), (1.133, -0.6154, -3.98), (1.133, -0.5961, -3.968), (1.133, -0.5757, -3.958), (1.133, -0.5543, -3.951), (1.133, -0.5321, -3.946), (1.133, -0.5096, -3.943), (1.133, -0.4868, -3.943), (1.133, -0.4643, -3.946), (1.133, -0.4421, -3.951), (1.133, -0.4207, -3.958), (1.133, -0.4003, -3.968), (1.133, -0.381, -3.98), (1.133, -0.3633, -3.994), (1.133, -0.3472, -4.01), (1.133, -0.3331, -4.028), (1.133, -0.321, -4.047), (1.133, -0.3111, -4.068), (1.133, -0.3036, -4.089), (1.133, -0.2986, -4.111), (1.133, -0.296, -4.134), (1.133, -0.296, -4.157), (1.133, -0.2986, -4.179), (1.133, -0.3036, -4.201), (1.133, -0.3111, -4.223), (1.133, -0.3209, -4.243), (1.133, -0.333, -4.263), (1.133, -0.3472, -4.28), (1.133, -0.3632, -4.296), (1.133, -0.381, -4.311), (1.133, -0.4002, -4.323), (1.133, -0.4207, -4.332), (1.133, -0.4421, -4.34), (1.133, -0.4642, -4.345), (1.133, -0.4868, -4.348), (1.133, -0.5095, -4.348), (-0.719, -2.239, -2.205), (-0.6908, -2.212, -2.187), (-0.6897, -2.153, -2.339), (-0.7226, -2.132, -2.413), (-0.6908, -2.03, -2.446), (-0.7191, -1.92, -2.504), (-0.6934, -1.803, -2.466), (-0.7209, -1.712, -2.457), (-0.6934, -1.604, -2.301), (-0.7187, -1.58, -2.312), (-0.7191, -1.542, -2.156), (-0.6897, -1.575, -2.107), (-0.7209, -1.604, -1.952), (-0.6907, -1.639, -1.956), (-0.6934, -1.833, -1.838), (-0.7187, -1.759, -1.832), (-0.7198, -1.936, -1.807), (-0.6918, -2.071, -1.887), (-0.7198, -2.129, -1.897), (-0.6897, -2.184, -2.026), (-0.7187, -2.224, -2.048), (0.954, 6.482, -2.758), (0.9544, 6.758, -2.812), (0.9536, 6.943, -2.595), (0.9883, 6.943, -2.497), (0.9536, 6.734, -2.26), (0.9883, 6.679, -2.261), (0.954, 6.388, -2.462), (0.9883, 6.59, -2.644), (0.9883, 6.707, -2.657), (0.9883, 6.542, -2.527), (0.9883, 6.774, -2.583), (0.9883, 6.772, -2.51), (0.9883, 6.608, -2.44), (0.9883, 6.716, -2.438), (1.122, 7.789, -4.621), (1.122, 7.992, -4.81), (1.122, 8.2, -4.779), (1.122, 8.335, -4.515), (1.122, 8.1, -4.248), (1.156, 7.904, -4.294), (1.121, 7.813, -4.41), (1.156, 7.979, -4.626), (1.156, 7.938, -4.555), (1.156, 8.172, -4.527), (1.156, 8.082, -4.422), (1.156, 7.951, -4.483), (1.156, 8.151, -4.606), (1.156, 8.064, -4.656), (1.156, 8.001, -4.431), (1.156, 8.144, -4.46), (-0.6956, 7.212, -5.454), (-0.6958, 7.457, -5.277), (-0.6952, 7.691, -5.38), (-0.7299, 7.731, -5.485), (-0.6955, 7.663, -5.769), (-0.6955, 7.307, -5.806), (-0.7299, 7.211, -5.671), (-0.7299, 7.355, -5.519), (-0.7299, 7.58, -5.592), (-0.7299, 7.438, -5.679), (-0.7299, 7.446, -5.445), (-0.7299, 7.363, -5.627), (-0.7299, 7.528, -5.667), (-0.7299, 7.564, -5.493), (-0.6952, -1.271, -4.938), (-0.7299, -1.299, -4.982), (-0.6956, -0.9975, -4.914), (-0.7299, -0.869, -5.006), (-0.6954, -0.8011, -5.193), (-0.6958, -1.034, -5.451), (-0.6955, -1.319, -5.342), (-0.7299, -1.203, -5.136), (-0.7299, -1.184, -5.243), (-0.7299, -1.133, -5.065), (-0.7299, -1.051, -5.061), (-0.7299, -0.9771, -5.22), (-0.7299, -0.9822, -5.12), (-0.7299, -1.124, -5.285), (-0.7299, -1.051, -5.286), (-0.6952, -1.332, -5.17), (-0.5563, -1.222, -4.95), (-0.6952, -1.097, -4.91), (-0.5563, -0.8414, -5.089), (-0.6952, -0.8352, -5.261), (-0.5563, -1.018, -5.416), (-0.6952, -1.18, -5.402), (-0.5563, -1.305, -5.289), (1.006, -0.7716, -4.063), (0.971, -0.714, -3.949), (1.006, -0.5101, -3.866), (0.971, -0.3486, -3.906), (1.006, -0.1981, -4.109), (0.971, -0.227, -4.253), (1.005, -0.4488, -4.418), (1.005, -0.7087, -4.332), (0.971, -0.6153, -4.136), (0.971, -0.5983, -4.207), (0.971, -0.4702, -4.029), (0.971, -0.576, -4.054), (0.971, -0.4431, -4.253), (0.971, -0.5431, -4.254), (0.971, -0.3926, -4.092), (0.971, -0.384, -4.173), (1.145, -0.4086, -4.262), (1.145, -0.2806, -4.266), (1.145, -0.3598, -4.192), (1.145, -0.6277, -4.22), (1.145, -0.3561, -4.107), (1.145, -0.3066, -4.001), (1.145, -0.4314, -4.01), (1.145, -0.6403, -4.107), (1.145, -0.7397, -4.137), (1.145, -0.5729, -4.016), (1.145, -0.5177, -4.294), (1.145, -0.5842, -4.382), (1.145, -0.5675, -3.904), (1.006, -0.6909, -3.984), (1.006, -0.3451, -3.942), (1.006, -0.2807, -4.261), (1.006, -0.6357, -4.374), (-0.6957, 6.388, -2.462), (-0.6956, 6.676, -2.262), (-0.6954, 6.938, -2.481), (-0.7299, 6.917, -2.647), (-0.6954, 6.758, -2.812), (-0.6957, 6.482, -2.758), (-0.7299, 6.608, -2.44), (-0.7299, 6.698, -2.433), (-0.7299, 6.762, -2.485), (-0.7299, 6.542, -2.527), (-0.7299, 6.778, -2.574), (-0.7299, 6.59, -2.644), (-0.7299, 6.707, -2.657), (0.7512, 7.915, -4.518), (0.7512, 8.13, -4.649), (0.7512, 8.134, -4.434), (1.156, 8.129, -4.431), (1.156, 7.925, -4.498), (1.156, 8.114, -4.664), (1.243, 8.187, -4.705), (1.156, 8.282, -4.548), (1.243, 8.25, -4.554), (1.243, 8.185, -4.381), (1.156, 7.985, -4.323), (1.243, 7.972, -4.342), (1.243, 7.848, -4.566), (1.156, 7.856, -4.602), (1.243, 8.034, -4.739), (1.156, 8.045, -4.743), (1.243, 8.141, -4.528), (1.226, 8.112, -4.503), (1.185, 8.136, -4.537), (1.243, 8.127, -4.584), (1.185, 8.174, -4.585), (1.243, 8.064, -4.622), (1.185, 8.055, -4.617), (1.185, 8.126, -4.573), (1.243, 8.007, -4.609), (1.185, 8.006, -4.655), (1.226, 7.999, -4.571), (1.185, 8.018, -4.607), (1.243, 7.983, -4.489), (1.242, 7.966, -4.544), (1.185, 7.936, -4.488), (1.184, 7.973, -4.535), (1.221, 8.021, -4.48), (1.185, 7.984, -4.5), (1.243, 8.047, -4.45), (1.18, 8.088, -4.453), (1.243, 8.103, -4.463), (-0.3249, -1.15, -5.28), (-0.3249, -0.9633, -5.226), (-0.3249, -1.041, -5.063), (-0.3249, -1.201, -5.107), (-0.7299, -0.9656, -5.172), (-0.7299, -1.095, -5.309), (-0.7299, -1.209, -5.151), (-0.7299, -1.073, -5.046), (-0.8166, -0.9333, -5.029), (-0.7299, -0.9324, -5.034), (-0.7299, -0.9375, -5.34), (-0.8169, -0.934, -5.296), (-0.8166, -1.117, -5.381), (-0.7299, -1.285, -5.275), (-0.8166, -1.285, -5.231), (-0.8166, -1.208, -4.997), (-0.7299, -1.184, -4.985), (-0.8052, -1.214, -5.201), (-0.7938, -1.136, -5.129), (-0.7877, -1.109, -5.254), (-0.7588, -1.102, -5.302), (-0.7877, -1.061, -5.252), (-0.7588, -1.064, -5.3), (-0.7588, -1.152, -5.198), (-0.7588, -1.074, -5.046), (-0.7588, -1.068, -5.108), (-0.7763, -1.01, -5.147), (-0.8042, -0.9597, -5.192), (-0.7588, -1.022, -5.194), (-0.7588, -1.104, -5.057), (-0.8166, -1.063, -5.046), (-0.8166, -1.114, -5.057), (-0.8166, -1.058, -5.103), (-0.8166, -1.017, -5.203), (-0.8166, -1.156, -5.208), (0.6354, -1.286, -2.196), (0.6354, -1.112, -2.223), (0.6354, -1.279, -2.263), (0.6354, -1.25, -2.145), (0.6354, -1.14, -2.284), (0.6354, -1.18, -2.132), (0.6354, -1.129, -2.167), (0.6354, -1.212, -2.308), (1.011, -1.259, -2.38), (0.9247, -1.252, -2.368), (0.9247, -1.078, -2.321), (1.011, -1.05, -2.273), (0.9247, -1.076, -2.11), (1.011, -1.127, -2.068), (0.9247, -1.36, -2.134), (1.011, -1.347, -2.147), (1.365, -1.98, -2.679), (1.076, -1.942, -2.648), (1.365, -1.792, -2.705), (1.076, -1.789, -2.77), (1.365, -1.905, -2.829), (1.076, -1.968, -2.788), (0.971, -0.3915, -4.19), (0.971, -0.3999, -4.206), (0.971, -0.4106, -4.221), (0.971, -0.4235, -4.234), (0.971, -0.4383, -4.244), (0.971, -0.4545, -4.253), (0.971, -0.4718, -4.258), (0.971, -0.4897, -4.261), (0.971, -0.5079, -4.261), (0.971, -0.5258, -4.258), (0.971, -0.5431, -4.252), (0.971, -0.5592, -4.244), (0.971, -0.5738, -4.233), (0.971, -0.5866, -4.22), (0.971, -0.5972, -4.205), (0.971, -0.6053, -4.189), (0.971, -0.6108, -4.172), (0.971, -0.6136, -4.154), (0.971, -0.6135, -4.136), (0.971, -0.6105, -4.118), (0.971, -0.6048, -4.101), (0.971, -0.5965, -4.084), (0.971, -0.5857, -4.07), (0.971, -0.5728, -4.057), (0.971, -0.5581, -4.046), (0.971, -0.5419, -4.038), (0.971, -0.5246, -4.033), (0.971, -0.5066, -4.03), (0.971, -0.4885, -4.03), (0.971, -0.4705, -4.033), (0.971, -0.4533, -4.039), (0.971, -0.4372, -4.047), (0.971, -0.4225, -4.058), (0.971, -0.4098, -4.071), (0.971, -0.3992, -4.085), (0.971, -0.391, -4.102), (0.971, -0.3855, -4.119), (0.971, -0.3828, -4.137), (0.971, -0.3829, -4.155), (0.971, -0.3858, -4.173), (0.8842, -0.4876, -3.929), (0.8842, -0.4549, -4.033), (0.8842, -0.5405, -4.081), (0.8842, -0.3748, -4.188), (0.8842, -0.4096, -4.227), (0.8842, -0.4169, -4.057), (0.8842, -0.6104, -4.102), (0.8842, -0.5911, -4.054), (0.8842, -0.7193, -4.158), (0.8842, -0.5899, -4.238), (0.8842, -0.5622, -4.188), (0.8842, -0.452, -4.359), (0.8842, -0.5407, -4.269), (0.8842, -0.5076, -4.222), (0.8842, -0.2901, -4.123), (0.8842, -0.422, -4.155), (0.971, -0.3733, -4.304), (0.971, -0.609, -4.331), (0.971, -0.6944, -4.078), (0.971, -0.5061, -3.936), (0.971, -0.2909, -4.093), (0.1379, 6.541, -2.61), (-0.7299, 6.535, -2.592), (0.1379, 6.705, -2.411), (-0.7299, 6.666, -2.415), (-0.7299, 6.778, -2.623), (0.1379, 6.751, -2.635), (-0.8166, 6.455, -2.567), (-0.7299, 6.469, -2.468), (-0.8166, 6.558, -2.366), (-0.7299, 6.688, -2.334), (-0.8166, 6.803, -2.389), (-0.7299, 6.879, -2.609), (-0.8166, 6.857, -2.599), (-0.8166, 6.661, -2.767), (-0.7299, 6.548, -2.733), (-0.8138, 6.682, -2.632), (-0.7608, 6.584, -2.557), (-0.7547, 6.668, -2.674), (-0.8151, 6.791, -2.53), (-0.7604, 6.673, -2.623), (-0.7547, 6.79, -2.539), (-0.8169, 6.684, -2.42), (-0.7877, 6.743, -2.529), (-0.7598, 6.67, -2.419), (-0.8138, 6.575, -2.567), (-0.7551, 6.533, -2.552), (-0.8168, 6.654, -2.418), (0.9883, 6.768, -2.465), (0.1206, 6.603, -2.428), (0.9883, 6.575, -2.457), (0.1206, 6.561, -2.626), (0.9883, 6.565, -2.632), (0.1206, 6.8, -2.583), (0.9883, 6.731, -2.647), (1.076, 6.823, -2.438), (0.9883, 6.759, -2.358), (1.076, 6.535, -2.396), (0.9883, 6.489, -2.419), (1.075, 6.448, -2.529), (0.9883, 6.499, -2.675), (1.075, 6.574, -2.73), (0.9883, 6.703, -2.747), (1.075, 6.769, -2.721), (0.9883, 6.866, -2.591), (1.075, 6.857, -2.546), (1.084, 6.605, -2.507), (1.017, 6.625, -2.497), (1.017, 6.587, -2.516), (1.046, 6.649, -2.464), (1.015, 6.674, -2.419), (1.091, 6.727, -2.524), (1.017, 6.742, -2.539), (1.017, 6.71, -2.51), (1.075, 6.738, -2.587), (1.017, 6.785, -2.583), (1.06, 6.701, -2.599), (1.017, 6.736, -2.576), (1.074, 6.633, -2.67), (1.075, 6.678, -2.63), (1.017, 6.661, -2.675), (1.017, 6.668, -2.626), (1.061, 6.609, -2.586), (1.017, 6.63, -2.67), (1.076, 6.576, -2.562), (1.006, 6.576, -2.523), (1.046, 6.697, -2.471), (0.6007, 7.597, -5.527), (0.6007, 7.418, -5.693), (0.6007, 7.376, -5.469), (-0.7299, 7.564, -5.459), (-0.7299, 7.432, -5.702), (-0.8172, 7.616, -5.435), (-0.7934, 7.489, -5.485), (-0.756, 7.472, -5.437), (-0.8171, 7.415, -5.514), (-0.7597, 7.423, -5.522), (-0.8015, 7.338, -5.588), (-0.7877, 7.386, -5.541), (-0.8147, 7.493, -5.692), (-0.8138, 7.411, -5.607), (-0.7554, 7.418, -5.599), (-0.7547, 7.483, -5.692), (-0.7973, 7.512, -5.612), (-0.7763, 7.489, -5.645), (-0.8175, 7.516, -5.515), (-0.816, 7.55, -5.593), (-0.7567, 7.549, -5.583), (-0.7605, 7.509, -5.522), (-0.8177, 7.312, -5.435), (-0.8166, 7.667, -5.611), (-0.8166, 7.462, -5.781), (-0.8166, 7.275, -5.634), (-0.7299, 7.301, -5.436), (-0.7299, 7.604, -5.388), (-0.7299, 7.582, -5.759), (-0.7299, 7.288, -5.671), (-0.6026, -3.078, -1.6), (0.5545, -3.078, -1.6), (-0.08192, -3.859, -5.715), (0.4726, -3.859, -5.715)], [(1111, 1117), (835, 845), (607, 608), (831, 836), (658, 665), (658, 659), (662, 663), (661, 662), (659, 660), (623, 622), (660, 661), (619, 620), (883, 905), (877, 906), (630, 634), (880, 906), (869, 902), (866, 911), (867, 902), (1590, 1591), (655, 663), (624, 632), (864, 908), (570, 571), (208, 209), (884, 885), (783, 846), (547, 562), (1060, 1103), (553, 561), (554, 562), (552, 561), (776, 843), (551, 552), (550, 551), (553, 554), (1068, 1101), (1074, 1092), (201, 199), (959, 960), (207, 205), (1163, 1164), (483, 484), (1162, 1163), (1161, 1162), (1164, 1165), (484, 485), (1159, 1160), (481, 482), (1166, 1167), (486, 487), (1165, 1166), (485, 486), (1160, 1161), (480, 481), (1171, 1172), (477, 478), (1154, 1155), (490, 491), (478, 479), (1153, 1154), (489, 490), (479, 480), (1172, 1173), (476, 477), (1151, 1152), (487, 488), (1174, 1175), (968, 988), (1173, 1174), (1152, 1153), (488, 489), (469, 470), (1178, 1179), (498, 499), (470, 471), (1177, 1178), (497, 498), (471, 472), (1180, 1181), (468, 469), (1181, 1182), (1175, 1176), (495, 496), (1182, 1183), (474, 475), (544, 599), (475, 476), (1176, 1177), (496, 497), (1155, 1156), (491, 492), (1156, 1157), (492, 493), (473, 474), (1158, 1159), (494, 495), (1179, 1180), (1157, 1158), (493, 494), (472, 473), (1, 2), (0, 1), (454, 455), (455, 456), (511, 512), (458, 459), (969, 978), (459, 460), (507, 508), (5, 6), (508, 509), (6, 7), (9, 10), (457, 458), (7, 8), (510, 511), (466, 467), (963, 967), (509, 510), (467, 468), (8, 9), (456, 457), (499, 500), (969, 988), (500, 501), (465, 466), (502, 503), (501, 502), (464, 465), (461, 462), (1170, 1171), (506, 507), (462, 463), (1169, 1170), (505, 506), (463, 464), (460, 461), (958, 968), (1167, 1168), (503, 504), (1168, 1169), (504, 505), (768, 849), (10, 11), (1201, 1202), (1199, 1200), (1200, 1201), (1193, 1194), (1194, 1195), (1191, 1192), (1196, 1197), (1197, 1198), (1198, 1199), (1187, 1188), (1192, 1193), (1185, 1186), (1186, 1187), (1183, 1184), (768, 848), (1195, 1196), (1184, 1185), (1188, 1189), (1189, 1190), (923, 924), (1190, 1191), (929, 943), (949, 957), (926, 927), (925, 926), (928, 929), (516, 517), (30, 33), (32, 35), (32, 33), (38, 42), (38, 39), (34, 37), (36, 40), (34, 35), (36, 37), (41, 42), (39, 40), (940, 943), (991, 992), (795, 847), (41, 44), (1147, 1202), (975, 978), (975, 981), (987, 992), (771, 850), (987, 988), (1147, 1148), (951, 952), (1148, 1149), (1150, 1151), (1149, 1150), (570, 580), (950, 952), (1037, 1035), (580, 591), (1039, 1040), (1032, 1034), (584, 585), (581, 582), (581, 585), (886, 887), (582, 590), (673, 675), (673, 674), (590, 591), (668, 669), (668, 670), (30, 31), (29, 31), (26, 27), (25, 26), (28, 29), (24, 25), (23, 24), (27, 28), (904, 925), (1027, 1028), (22, 23), (917, 927), (918, 919), (1436, 1437), (919, 920), (921, 922), (1437, 1438), (14, 17), (914, 915), (1434, 1435), (16, 19), (14, 15), (915, 916), (1439, 1440), (920, 921), (1438, 1439), (1433, 1434), (1443, 1444), (1431, 1432), (16, 17), (1442, 1443), (1432, 1433), (916, 923), (1440, 1441), (917, 918), (912, 914), (1441, 1442), (1451, 1452), (1450, 1451), (20, 21), (1448, 1449), (1449, 1450), (18, 21), (1444, 1445), (18, 19), (1445, 1446), (1447, 1448), (1446, 1447), (1467, 1468), (1466, 1467), (905, 910), (1464, 1465), (1465, 1466), (1460, 1461), (903, 904), (1461, 1462), (1463, 1464), (1462, 1463), (1452, 1453), (909, 910), (1453, 1454), (907, 909), (908, 911), (1455, 1456), (1454, 1455), (903, 924), (1459, 1460), (1458, 1459), (1456, 1457), (1457, 1458), (670, 677), (1003, 1004), (1468, 1469), (1469, 1470), (1006, 1007), (675, 679), (674, 676), (676, 677), (678, 679), (681, 684), (682, 683), (1009, 1010), (680, 681), (689, 690), (1588, 1589), (687, 688), (686, 687), (688, 689), (454, 512), (683, 684), (682, 691), (1431, 1470), (690, 691), (895, 907), (482, 483), (1435, 1436)], [(45, 3, 4), (45, 4, 5), (45, 2, 3), (45, 12, 13), (46, 43, 12), (46, 12, 45), (45, 13, 15), (46, 44, 43), (74, 53, 47), (47, 53, 48), (49, 50, 51), (51, 50, 52), (51, 52, 53), (53, 52, 48), (54, 64, 55), (54, 55, 56), (56, 55, 57), (56, 57, 58), (58, 57, 59), (58, 59, 60), (58, 60, 61), (61, 60, 62), (61, 62, 63), (63, 62, 64), (63, 64, 54), (60, 69, 70), (53, 71, 72), (53, 72, 51), (51, 73, 49), (67, 77, 74), (74, 77, 75), (79, 74, 75), (51, 76, 73), (65, 66, 67), (68, 77, 67), (55, 79, 80), (55, 80, 57), (57, 80, 81), (51, 72, 76), (66, 68, 67), (79, 55, 74), (74, 55, 64), (70, 62, 60), (62, 78, 64), (74, 64, 53), (66, 65, 59), (66, 59, 57), (66, 57, 81), (71, 53, 78), (78, 53, 64), (73, 69, 49), (49, 59, 65), (69, 60, 49), (60, 59, 49), (74, 47, 82), (74, 82, 67), (67, 82, 83), (67, 83, 65), (86, 50, 108), (87, 88, 89), (82, 91, 84), (82, 84, 85), (47, 89, 91), (47, 91, 82), (88, 94, 95), (52, 96, 48), (88, 87, 94), (48, 96, 97), (99, 98, 92), (92, 98, 93), (92, 93, 97), (97, 93, 90), (92, 100, 99), (82, 85, 83), (83, 85, 101), (52, 102, 96), (47, 107, 87), (104, 103, 83), (104, 83, 101), (50, 86, 105), (50, 105, 52), (52, 105, 102), (87, 89, 47), (90, 107, 48), (48, 107, 47), (83, 103, 106), (83, 106, 50), (99, 100, 108), (99, 108, 106), (106, 108, 50), (103, 104, 109), (48, 97, 90), (88, 95, 104), (104, 95, 109), (49, 65, 50), (50, 65, 83), (110, 111, 112), (112, 111, 113), (112, 113, 114), (114, 113, 115), (115, 113, 116), (115, 116, 117), (115, 117, 118), (118, 117, 119), (118, 119, 120), (120, 119, 121), (121, 119, 122), (121, 122, 123), (121, 123, 124), (124, 123, 125), (124, 125, 110), (110, 125, 111), (142, 143, 120), (120, 143, 118), (142, 121, 144), (136, 121, 137), (135, 144, 121), (135, 121, 136), (142, 120, 121), (144, 135, 134), (144, 134, 145), (137, 121, 138), (138, 121, 139), (140, 139, 124), (140, 146, 141), (133, 145, 134), (139, 121, 124), (133, 132, 148), (133, 148, 145), (118, 143, 147), (150, 148, 115), (146, 140, 124), (141, 146, 126), (149, 126, 146), (112, 149, 110), (151, 110, 149), (110, 151, 124), (118, 147, 150), (146, 124, 151), (118, 150, 115), (114, 149, 112), (128, 127, 114), (132, 131, 115), (129, 128, 114), (149, 114, 127), (149, 127, 126), (148, 132, 115), (131, 130, 115), (115, 130, 114), (114, 130, 129), (152, 146, 153), (153, 146, 151), (153, 151, 149), (153, 149, 154), (154, 149, 146), (154, 146, 152), (156, 155, 163), (163, 155, 159), (159, 116, 158), (160, 162, 117), (157, 117, 116), (117, 157, 160), (165, 163, 159), (157, 116, 159), (175, 164, 152), (117, 162, 119), (154, 113, 111), (159, 158, 165), (113, 158, 116), (152, 161, 154), (161, 152, 166), (167, 158, 113), (168, 154, 161), (152, 164, 166), (154, 111, 153), (119, 169, 122), (122, 169, 171), (153, 123, 152), (162, 169, 119), (171, 170, 172), (152, 123, 122), (125, 153, 111), (153, 125, 123), (113, 154, 168), (113, 168, 173), (152, 122, 175), (155, 156, 171), (171, 156, 170), (122, 174, 175), (113, 173, 167), (171, 172, 176), (171, 176, 122), (122, 176, 174), (177, 178, 179), (179, 178, 180), (181, 182, 177), (177, 182, 178), (181, 183, 182), (182, 183, 184), (184, 183, 185), (185, 183, 186), (184, 185, 187), (182, 184, 178), (178, 184, 187), (178, 187, 180), (185, 186, 187), (187, 186, 188), (188, 192, 187), (187, 192, 189), (180, 190, 179), (179, 190, 191), (179, 191, 188), (188, 191, 192), (187, 189, 180), (180, 189, 190), (188, 186, 183), (183, 181, 188), (188, 181, 177), (188, 177, 179), (193, 194, 195), (212, 196, 213), (195, 194, 197), (195, 197, 198), (198, 197, 199), (198, 199, 200), (198, 200, 201), (198, 201, 202), (198, 202, 203), (198, 203, 204), (204, 203, 205), (204, 205, 206), (204, 206, 207), (204, 207, 208), (208, 210, 211), (208, 211, 212), (208, 212, 213), (226, 225, 196), (196, 225, 213), (214, 215, 216), (217, 218, 216), (219, 220, 217), (217, 220, 218), (221, 222, 219), (219, 222, 220), (221, 224, 222), (223, 224, 221), (223, 226, 224), (225, 226, 223), (227, 226, 196), (207, 203, 201), (227, 212, 209), (209, 212, 210), (197, 193, 228), (193, 195, 228), (228, 195, 229), (208, 213, 204), (216, 215, 217), (214, 177, 215), (215, 177, 230), (181, 183, 230), (230, 183, 231), (236, 237, 232), (236, 232, 233), (233, 232, 234), (233, 234, 235), (235, 234, 236), (236, 234, 237), (246, 238, 226), (239, 186, 183), (183, 181, 239), (239, 181, 177), (239, 177, 214), (245, 246, 247), (246, 245, 243), (243, 245, 244), (228, 251, 250), (222, 236, 220), (241, 233, 248), (236, 222, 235), (235, 222, 224), (235, 224, 226), (226, 242, 247), (226, 247, 246), (214, 240, 239), (240, 243, 249), (250, 197, 228), (238, 248, 226), (240, 249, 239), (239, 249, 251), (239, 251, 228), (220, 236, 218), (235, 248, 233), (248, 235, 226), (227, 252, 226), (252, 253, 226), (226, 253, 254), (236, 233, 218), (218, 233, 216), (216, 233, 214), (214, 233, 241), (214, 241, 240), (243, 244, 255), (226, 254, 242), (256, 254, 253), (197, 250, 257), (252, 227, 258), (258, 227, 209), (258, 209, 259), (259, 209, 207), (259, 207, 260), (260, 207, 201), (260, 201, 261), (261, 201, 197), (261, 197, 257), (249, 262, 256), (253, 249, 256), (243, 255, 249), (249, 255, 262), (248, 268, 241), (241, 268, 263), (241, 263, 240), (240, 263, 264), (240, 264, 243), (243, 264, 265), (243, 265, 246), (246, 265, 266), (246, 266, 238), (238, 266, 267), (238, 267, 248), (248, 267, 268), (269, 270, 225), (272, 229, 195), (229, 272, 269), (265, 282, 274), (225, 270, 277), (213, 277, 278), (204, 273, 279), (219, 217, 232), (232, 217, 215), (279, 198, 204), (272, 195, 281), (265, 271, 282), (271, 265, 264), (271, 264, 215), (215, 264, 263), (219, 232, 237), (268, 234, 232), (281, 195, 280), (231, 283, 285), (231, 285, 230), (230, 285, 215), (215, 285, 271), (215, 263, 232), (232, 263, 268), (195, 198, 280), (280, 198, 279), (225, 268, 267), (274, 286, 225), (225, 277, 213), (213, 287, 273), (213, 273, 204), (219, 237, 221), (221, 237, 234), (221, 234, 223), (223, 234, 225), (225, 234, 268), (276, 284, 275), (231, 275, 283), (278, 287, 213), (225, 267, 266), (286, 284, 225), (225, 284, 276), (225, 276, 269), (269, 276, 229), (275, 231, 276), (225, 266, 274), (274, 266, 265), (186, 239, 288), (186, 288, 231), (231, 288, 289), (231, 289, 276), (228, 229, 288), (288, 229, 289), (290, 291, 182), (182, 291, 184), (292, 293, 185), (292, 185, 294), (294, 185, 291), (294, 291, 295), (292, 294, 296), (296, 294, 297), (301, 298, 314), (178, 357, 290), (290, 357, 302), (302, 357, 303), (302, 303, 304), (304, 303, 305), (304, 305, 306), (306, 305, 307), (307, 308, 306), (306, 308, 309), (309, 308, 310), (309, 310, 311), (299, 312, 310), (310, 312, 311), (312, 299, 313), (313, 299, 300), (313, 300, 301), (313, 301, 314), (314, 298, 315), (296, 297, 298), (298, 297, 315), (326, 316, 317), (317, 316, 318), (318, 319, 320), (320, 319, 321), (321, 319, 322), (321, 322, 323), (321, 323, 324), (324, 323, 325), (324, 325, 326), (326, 325, 316), (330, 327, 328), (311, 328, 329), (331, 306, 309), (331, 309, 332), (328, 311, 312), (328, 312, 330), (331, 334, 306), (336, 315, 297), (336, 297, 335), (327, 337, 328), (329, 337, 316), (315, 336, 338), (315, 338, 339), (315, 339, 314), (314, 339, 340), (314, 340, 313), (313, 340, 341), (313, 341, 342), (313, 342, 312), (312, 342, 330), (329, 325, 311), (311, 325, 323), (311, 323, 309), (309, 323, 322), (332, 309, 322), (332, 322, 333), (295, 327, 335), (295, 335, 297), (325, 329, 316), (291, 290, 302), (291, 302, 337), (291, 337, 295), (295, 337, 327), (306, 334, 344), (343, 302, 304), (343, 304, 344), (344, 304, 306), (343, 319, 302), (319, 318, 302), (333, 322, 319), (333, 319, 343), (318, 316, 302), (316, 337, 302), (345, 328, 337), (345, 337, 346), (346, 337, 329), (346, 329, 347), (347, 329, 328), (347, 328, 345), (357, 178, 182), (347, 293, 310), (348, 352, 298), (298, 352, 296), (296, 352, 351), (293, 347, 185), (296, 351, 293), (348, 298, 354), (305, 355, 307), (307, 355, 350), (358, 359, 299), (354, 301, 353), (354, 298, 301), (185, 347, 184), (184, 347, 345), (184, 345, 182), (293, 351, 310), (310, 351, 349), (349, 358, 310), (310, 358, 299), (353, 301, 300), (345, 346, 182), (182, 346, 357), (353, 300, 360), (320, 356, 361), (355, 305, 361), (299, 359, 300), (300, 359, 360), (321, 356, 320), (320, 303, 318), (361, 305, 303), (347, 326, 346), (346, 326, 317), (307, 350, 362), (307, 362, 308), (317, 318, 357), (318, 303, 357), (361, 303, 320), (346, 317, 357), (310, 363, 321), (363, 308, 362), (308, 363, 310), (356, 321, 363), (310, 324, 326), (310, 321, 324), (326, 347, 310), (369, 370, 364), (364, 370, 365), (364, 365, 366), (366, 365, 367), (366, 367, 368), (368, 367, 369), (369, 367, 370), (371, 372, 373), (371, 373, 374), (374, 373, 375), (374, 375, 376), (376, 375, 372), (376, 372, 371), (377, 378, 398), (398, 378, 379), (379, 380, 396), (396, 380, 381), (383, 384, 385), (384, 386, 397), (397, 386, 387), (397, 387, 388), (397, 388, 389), (389, 388, 390), (389, 390, 391), (391, 390, 392), (391, 392, 393), (394, 393, 395), (396, 398, 379), (391, 393, 394), (394, 395, 377), (385, 384, 397), (406, 407, 399), (399, 407, 400), (399, 400, 401), (399, 401, 402), (402, 401, 403), (402, 403, 404), (404, 403, 405), (404, 405, 406), (406, 405, 407), (410, 409, 413), (410, 413, 412), (412, 413, 414), (412, 414, 415), (412, 415, 416), (418, 417, 419), (419, 417, 420), (418, 179, 421), (411, 408, 410), (409, 410, 408), (419, 420, 422), (421, 179, 423), (423, 179, 405), (423, 405, 403), (424, 179, 415), (179, 424, 405), (419, 422, 425), (417, 418, 421), (415, 179, 416), (425, 427, 411), (411, 427, 426), (407, 405, 424), (425, 422, 427), (401, 400, 411), (408, 400, 424), (401, 426, 423), (423, 403, 401), (400, 407, 424), (426, 401, 411), (400, 408, 411), (428, 412, 429), (429, 412, 416), (429, 416, 430), (430, 416, 179), (430, 179, 418), (430, 418, 431), (431, 418, 419), (431, 419, 432), (432, 419, 425), (432, 425, 433), (433, 425, 411), (433, 411, 434), (434, 411, 410), (434, 410, 428), (428, 410, 412), (432, 436, 437), (437, 438, 432), (432, 438, 431), (436, 433, 439), (436, 432, 433), (428, 435, 434), (434, 435, 440), (448, 441, 440), (440, 441, 433), (440, 433, 434), (431, 438, 442), (443, 444, 428), (441, 445, 433), (428, 444, 435), (446, 448, 447), (447, 448, 440), (439, 433, 445), (439, 445, 449), (439, 449, 450), (443, 428, 429), (443, 429, 451), (451, 430, 446), (451, 446, 447), (429, 430, 451), (452, 430, 431), (452, 431, 442), (430, 452, 450), (449, 453, 450), (450, 453, 430), (430, 453, 446), (446, 389, 448), (446, 397, 389), (397, 446, 385), (453, 385, 446), (385, 453, 383), (449, 382, 453), (453, 382, 383), (382, 449, 381), (449, 396, 381), (445, 396, 449), (396, 445, 398), (398, 445, 441), (398, 441, 377), (441, 394, 377), (448, 394, 441), (448, 391, 394), (389, 391, 448), (600, 544, 516), (520, 522, 521), (521, 522, 523), (521, 523, 524), (526, 519, 525), (526, 525, 527), (527, 525, 524), (531, 519, 532), (519, 533, 532), (532, 533, 534), (532, 534, 535), (535, 534, 524), (524, 536, 535), (535, 536, 537), (535, 537, 528), (533, 519, 526), (533, 526, 534), (534, 526, 527), (534, 527, 524), (536, 524, 523), (536, 523, 537), (537, 523, 522), (537, 522, 528), (528, 522, 520), (528, 520, 529), (520, 538, 529), (529, 538, 530), (530, 538, 515), (514, 513, 539), (514, 539, 515), (515, 539, 530), (542, 541, 543), (546, 547, 542), (542, 547, 541), (544, 549, 545), (540, 521, 524), (540, 524, 525), (540, 525, 519), (545, 549, 548), (548, 549, 555), (548, 555, 556), (540, 520, 521), (559, 520, 540), (557, 514, 515), (557, 515, 558), (557, 558, 559), (559, 558, 560), (559, 560, 520), (563, 547, 546), (542, 564, 565), (550, 513, 557), (557, 513, 514), (567, 544, 545), (566, 565, 564), (556, 565, 566), (564, 542, 568), (544, 567, 516), (556, 555, 565), (542, 543, 568), (519, 518, 540), (540, 518, 543), (543, 518, 568), (568, 518, 516), (516, 567, 568), (546, 569, 563), (573, 572, 574), (569, 579, 576), (571, 578, 539), (574, 577, 573), (573, 577, 575), (575, 579, 573), (573, 579, 569), (577, 535, 528), (577, 531, 532), (577, 532, 535), (573, 583, 572), (571, 539, 513), (569, 576, 584), (586, 530, 578), (578, 530, 539), (588, 587, 589), (583, 573, 596), (577, 574, 531), (589, 587, 592), (589, 592, 593), (589, 593, 594), (594, 593, 595), (594, 595, 596), (596, 595, 583), (577, 528, 529), (531, 574, 588), (588, 574, 587), (577, 529, 586), (586, 529, 530), (546, 542, 569), (569, 542, 573), (565, 555, 597), (598, 549, 544), (565, 597, 596), (596, 597, 594), (597, 549, 594), (594, 549, 589), (549, 598, 589), (598, 599, 589), (599, 600, 589), (589, 600, 601), (601, 600, 517), (601, 517, 602), (602, 517, 518), (602, 518, 531), (531, 518, 519), (588, 601, 531), (565, 596, 542), (542, 596, 573), (604, 606, 607), (607, 609, 610), (610, 611, 603), (612, 613, 614), (615, 614, 613), (621, 619, 622), (623, 619, 617), (616, 617, 624), (624, 617, 625), (624, 625, 626), (627, 625, 628), (628, 625, 629), (628, 629, 630), (629, 631, 630), (623, 618, 620), (623, 620, 621), (623, 616, 632), (632, 626, 627), (632, 627, 633), (632, 633, 628), (632, 628, 634), (631, 629, 635), (631, 635, 613), (613, 635, 615), (619, 636, 637), (637, 617, 619), (617, 637, 638), (617, 638, 639), (617, 639, 625), (640, 625, 639), (640, 629, 625), (629, 640, 635), (642, 636, 619), (619, 618, 642), (642, 618, 643), (603, 641, 643), (643, 641, 642), (643, 618, 623), (605, 644, 606), (606, 644, 645), (606, 645, 608), (608, 645, 609), (609, 645, 611), (611, 645, 641), (611, 641, 603), (644, 605, 647), (646, 647, 605), (613, 650, 651), (652, 623, 648), (603, 649, 653), (613, 655, 650), (648, 623, 632), (634, 656, 666), (653, 610, 603), (631, 657, 656), (605, 604, 654), (623, 652, 643), (654, 604, 653), (653, 604, 607), (605, 654, 646), (631, 656, 634), (666, 632, 634), (664, 632, 666), (648, 632, 664), (653, 607, 610), (665, 646, 654), (657, 631, 613), (657, 613, 651), (649, 603, 643), (649, 643, 651), (651, 643, 657), (657, 643, 667), (667, 643, 652), (635, 672, 615), (615, 672, 678), (646, 680, 647), (647, 680, 706), (669, 671, 686), (672, 635, 692), (672, 692, 693), (693, 692, 694), (693, 694, 695), (693, 695, 696), (696, 695, 697), (696, 697, 685), (685, 697, 698), (685, 698, 636), (636, 699, 685), (642, 699, 636), (671, 669, 700), (700, 669, 699), (700, 699, 642), (700, 642, 641), (700, 641, 701), (701, 641, 702), (701, 702, 703), (703, 702, 704), (703, 704, 705), (703, 705, 706), (706, 705, 644), (706, 644, 647), (612, 614, 707), (612, 563, 614), (614, 563, 546), (614, 546, 707), (707, 546, 708), (563, 708, 546), (718, 719, 729), (720, 721, 711), (729, 719, 722), (713, 721, 714), (714, 721, 718), (722, 719, 723), (722, 723, 724), (722, 724, 725), (725, 724, 726), (725, 726, 720), (712, 721, 713), (710, 727, 725), (710, 725, 711), (721, 712, 711), (720, 711, 725), (727, 710, 709), (727, 709, 717), (727, 717, 716), (727, 716, 728), (728, 716, 715), (728, 715, 729), (729, 715, 714), (729, 714, 718), (736, 741, 742), (737, 738, 736), (736, 738, 740), (736, 740, 741), (734, 740, 735), (735, 740, 738), (735, 738, 739), (737, 743, 738), (737, 744, 743), (747, 734, 732), (747, 746, 748), (747, 756, 746), (733, 745, 749), (759, 730, 753), (732, 734, 735), (732, 735, 733), (733, 735, 745), (730, 754, 748), (733, 749, 751), (748, 752, 730), (730, 752, 753), (750, 755, 737), (756, 732, 757), (757, 732, 758), (758, 732, 731), (758, 731, 759), (759, 731, 730), (732, 756, 747), (737, 736, 730), (730, 736, 754), (751, 755, 750), (748, 746, 752), (750, 737, 730), (750, 760, 761), (750, 761, 751), (751, 761, 733), (733, 761, 762), (750, 727, 760), (760, 727, 763), (763, 727, 728), (763, 728, 729), (763, 729, 764), (764, 729, 762), (762, 729, 733), (730, 725, 750), (750, 725, 727), (732, 722, 731), (731, 722, 725), (731, 725, 730), (733, 729, 732), (732, 729, 722), (770, 767, 768), (769, 770, 771), (771, 770, 768), (765, 772, 778), (765, 778, 779), (781, 779, 780), (781, 773, 779), (774, 773, 781), (774, 838, 773), (783, 782, 775), (777, 776, 775), (775, 776, 783), (769, 772, 766), (766, 772, 765), (766, 765, 784), (784, 765, 785), (785, 765, 786), (785, 786, 787), (787, 786, 788), (788, 786, 789), (788, 789, 790), (790, 789, 791), (790, 791, 792), (792, 791, 793), (792, 793, 794), (794, 793, 767), (767, 793, 768), (779, 778, 780), (795, 796, 797), (782, 783, 797), (797, 783, 795), (795, 838, 796), (796, 838, 774), (777, 771, 776), (769, 771, 772), (772, 771, 777), (768, 798, 771), (771, 798, 799), (800, 820, 798), (798, 820, 799), (833, 801, 806), (833, 807, 808), (809, 801, 833), (809, 833, 808), (811, 800, 805), (811, 805, 812), (812, 805, 813), (813, 805, 814), (814, 805, 804), (814, 804, 815), (815, 804, 803), (815, 803, 802), (815, 802, 816), (816, 802, 817), (817, 802, 818), (818, 802, 801), (818, 801, 809), (819, 810, 807), (833, 819, 807), (821, 820, 810), (820, 821, 822), (822, 821, 823), (822, 823, 824), (822, 824, 825), (825, 824, 826), (825, 826, 827), (827, 826, 828), (827, 828, 829), (829, 828, 830), (829, 830, 831), (831, 830, 832), (831, 832, 833), (833, 832, 834), (833, 834, 819), (820, 800, 810), (810, 800, 811), (810, 811, 807), (820, 822, 835), (837, 831, 833), (795, 839, 827), (841, 835, 822), (842, 820, 835), (835, 843, 842), (843, 835, 844), (841, 822, 846), (840, 846, 827), (827, 846, 822), (839, 847, 827), (827, 847, 840), (795, 827, 829), (795, 829, 838), (836, 838, 829), (838, 836, 837), (838, 837, 779), (779, 837, 806), (806, 801, 779), (779, 801, 765), (765, 801, 802), (765, 802, 786), (786, 802, 803), (786, 803, 789), (789, 803, 804), (804, 805, 791), (791, 805, 793), (793, 805, 800), (848, 800, 798), (849, 800, 848), (793, 800, 849), (804, 791, 789), (840, 795, 783), (841, 783, 845), (845, 783, 844), (844, 783, 776), (776, 771, 842), (771, 851, 852), (771, 852, 853), (771, 853, 854), (771, 854, 855), (820, 842, 855), (820, 855, 853), (820, 853, 851), (820, 851, 850), (820, 850, 799), (858, 857, 859), (863, 864, 868), (868, 864, 865), (868, 865, 866), (867, 868, 866), (869, 872, 868), (870, 872, 869), (871, 872, 870), (873, 874, 872), (873, 872, 871), (873, 875, 876), (873, 876, 874), (877, 875, 873), (878, 875, 877), (880, 879, 878), (878, 879, 881), (878, 881, 875), (882, 879, 880), (882, 856, 879), (856, 882, 883), (856, 857, 879), (879, 857, 858), (879, 858, 875), (875, 858, 874), (874, 858, 860), (874, 860, 872), (872, 860, 861), (872, 861, 868), (868, 861, 862), (868, 862, 863), (863, 862, 884), (890, 891, 894), (888, 889, 893), (895, 894, 896), (896, 894, 897), (891, 900, 897), (888, 898, 889), (899, 893, 889), (893, 899, 892), (892, 899, 900), (900, 891, 892), (891, 897, 894), (887, 898, 888), (912, 877, 901), (869, 922, 913), (869, 913, 930), (869, 930, 931), (931, 930, 870), (870, 930, 932), (932, 930, 871), (871, 930, 933), (871, 933, 934), (934, 933, 873), (873, 933, 935), (935, 933, 901), (935, 901, 877), (936, 894, 937), (941, 940, 939), (941, 939, 938), (928, 888, 942), (954, 938, 939), (942, 888, 944), (944, 888, 893), (944, 893, 945), (945, 893, 946), (946, 893, 892), (946, 892, 936), (936, 892, 890), (936, 890, 894), (947, 948, 949), (949, 948, 950), (937, 894, 895), (937, 895, 951), (948, 947, 953), (948, 953, 954), (954, 953, 938), (955, 938, 953), (956, 953, 947), (955, 961, 960), (955, 960, 941), (953, 962, 961), (956, 965, 961), (961, 962, 956), (955, 953, 961), (949, 963, 964), (964, 963, 965), (964, 965, 957), (957, 965, 947), (947, 965, 966), (966, 965, 956), (857, 970, 971), (862, 972, 885), (973, 860, 859), (860, 973, 974), (860, 974, 861), (862, 861, 972), (972, 861, 974), (997, 984, 979), (986, 977, 980), (982, 983, 984), (857, 856, 970), (970, 856, 985), (970, 985, 986), (973, 859, 971), (971, 859, 857), (983, 990, 984), (986, 989, 977), (986, 980, 981), (981, 980, 976), (983, 982, 898), (979, 984, 990), (885, 972, 991), (899, 994, 993), (899, 993, 900), (982, 889, 898), (982, 994, 889), (889, 994, 899), (900, 993, 989), (979, 996, 997), (886, 990, 983), (976, 995, 967), (976, 967, 981), (986, 985, 896), (986, 896, 897), (986, 897, 989), (897, 900, 989), (886, 959, 990), (976, 998, 995), (996, 979, 998), (996, 998, 976), (1000, 1001, 1002), (1002, 999, 1003), (1003, 1005, 1006), (1006, 1008, 1009), (1009, 1011, 1012), (1009, 1012, 1013), (1009, 1013, 1014), (1014, 1015, 1016), (1014, 1017, 1018), (1018, 1017, 1086), (1019, 1020, 1055), (1055, 1020, 1021), (1023, 1024, 1019), (1019, 1024, 1025), (1019, 1025, 1020), (1019, 1022, 1023), (1022, 1019, 1026), (1029, 1027, 1030), (1032, 1033, 1030), (1030, 1033, 1031), (1035, 1036, 1032), (1038, 1035, 1039), (1041, 1039, 1042), (1042, 1044, 1054), (1042, 1052, 1044), (1026, 1019, 1045), (1026, 1045, 1046), (1026, 1046, 1027), (1027, 1046, 1047), (1027, 1047, 1048), (1027, 1048, 1030), (1045, 1019, 1057), (1048, 1049, 1030), (1030, 1049, 1032), (1032, 1049, 1050), (1032, 1050, 1035), (1035, 1050, 1051), (1035, 1051, 1039), (1039, 1051, 1052), (1039, 1052, 1042), (1055, 1056, 1019), (1019, 1056, 1053), (1054, 1044, 1053), (1053, 1044, 1057), (1053, 1057, 1019), (1056, 1055, 1060), (1056, 1060, 1061), (1061, 1060, 1062), (1061, 1062, 1063), (1063, 1062, 1064), (1063, 1064, 1065), (1065, 1064, 1066), (1065, 1066, 1067), (1067, 1066, 1068), (1067, 1068, 1069), (1069, 1068, 1070), (1069, 1070, 1071), (1071, 1070, 1072), (1072, 1070, 1059), (1059, 1070, 1058), (1059, 1058, 1053), (1053, 1058, 1074), (1053, 1074, 1054), (1054, 1074, 1073), (1055, 1021, 1076), (1055, 1076, 1077), (1021, 1078, 1079), (1021, 1079, 1077), (1077, 1079, 1075), (1078, 1080, 1081), (1021, 1020, 1078), (1078, 1020, 1080), (1022, 1001, 1024), (1024, 1001, 1080), (1024, 1080, 1020), (1001, 1022, 1026), (1001, 1026, 1002), (1002, 1026, 999), (999, 1026, 1028), (999, 1028, 1004), (1004, 1028, 1005), (1005, 1028, 1029), (1005, 1029, 1007), (1007, 1029, 1008), (1008, 1029, 1031), (1008, 1031, 1082), (1008, 1082, 1033), (1008, 1033, 1010), (1010, 1033, 1034), (1010, 1034, 1011), (1011, 1034, 1036), (1011, 1036, 1013), (1013, 1036, 1037), (1013, 1037, 1015), (1015, 1037, 1038), (1015, 1038, 1083), (1083, 1038, 1016), (1016, 1038, 1040), (1016, 1040, 1017), (1017, 1040, 1041), (1017, 1041, 1084), (1084, 1041, 1043), (1084, 1043, 1086), (1086, 1043, 1085), (1054, 1089, 1042), (1042, 1089, 1043), (1087, 1088, 1054), (1054, 1088, 1089), (1074, 1090, 1073), (1091, 1093, 1095), (1095, 1093, 1094), (1058, 1093, 1074), (1074, 1093, 1091), (1096, 1093, 1058), (1096, 1058, 1070), (1068, 1098, 1070), (1068, 1099, 1100), (1068, 1100, 1098), (1097, 1068, 1066), (1066, 1064, 1102), (1060, 1055, 1075), (1104, 1096, 1105), (1105, 1096, 1070), (1105, 1070, 1106), (1106, 1070, 1098), (1106, 1098, 1107), (1107, 1098, 1099), (1107, 1099, 1101), (1107, 1101, 1097), (1107, 1097, 1108), (1108, 1097, 1102), (1108, 1102, 1109), (1109, 1102, 1110), (1109, 1110, 1064), (1109, 1064, 1111), (1111, 1064, 1112), (1112, 1064, 1062), (1112, 1062, 1113), (1113, 1062, 1060), (1113, 1060, 1114), (1114, 1103, 1075), (1114, 1075, 1079), (1105, 1106, 1115), (1115, 1107, 1116), (1116, 1108, 1117), (1117, 1108, 1118), (1117, 1118, 1109), (1117, 1112, 1119), (1119, 1113, 1114), (1119, 1114, 1079), (1120, 1121, 1085), (1014, 1122, 1123), (1122, 1014, 1018), (1014, 1123, 1009), (1009, 1123, 1124), (1122, 1018, 1121), (1121, 1018, 1085), (1125, 1009, 1124), (1081, 1080, 1129), (1129, 1080, 1130), (1119, 1127, 1131), (1126, 1003, 1133), (1130, 1080, 1138), (1138, 1080, 1000), (1128, 1104, 1105), (1134, 1104, 1128), (1134, 1135, 1104), (1130, 1121, 1120), (1081, 1129, 1127), (1081, 1127, 1079), (1116, 1132, 1115), (1125, 1006, 1009), (1133, 1006, 1125), (1003, 1006, 1133), (1128, 1105, 1140), (1119, 1079, 1127), (1136, 1119, 1131), (1136, 1117, 1119), (1116, 1117, 1137), (1105, 1115, 1140), (1003, 1126, 1002), (1002, 1126, 1141), (1000, 1002, 1138), (1138, 1002, 1141), (1129, 1130, 1120), (1129, 1120, 1139), (1137, 1117, 1136), (1132, 1116, 1137), (1115, 1132, 1143), (1140, 1115, 1143), (1144, 1145, 1139), (1139, 1145, 1142), (1129, 1139, 1142), (1129, 1142, 1134), (1134, 1142, 1135), (1043, 1089, 1085), (1085, 1089, 1120), (1073, 1120, 1087), (1087, 1120, 1089), (1120, 1073, 1146), (1073, 1090, 1146), (1146, 1090, 1095), (1095, 1090, 1092), (1091, 1095, 1092), (1223, 1203, 1204), (1204, 1203, 1205), (1205, 1203, 1206), (1205, 1206, 1207), (1207, 1206, 1208), (1207, 1208, 1209), (1209, 1208, 1210), (1209, 1210, 1211), (1211, 1210, 1212), (1211, 1212, 1213), (1211, 1213, 1214), (1214, 1213, 1215), (1214, 1215, 1216), (1216, 1215, 1217), (1217, 1215, 1218), (1217, 1218, 1219), (1217, 1219, 1220), (1220, 1219, 1221), (1220, 1221, 1222), (1222, 1221, 1223), (1222, 1223, 1204), (1225, 1226, 1227), (1227, 1226, 1228), (1227, 1228, 1229), (1229, 1228, 1230), (1231, 1225, 1232), (1231, 1224, 1225), (1230, 1224, 1233), (1233, 1224, 1231), (1234, 1225, 1227), (1234, 1227, 1235), (1232, 1225, 1234), (1236, 1230, 1233), (1236, 1229, 1230), (1237, 1229, 1236), (1235, 1227, 1237), (1237, 1227, 1229), (1243, 1242, 1244), (1243, 1244, 1238), (1248, 1243, 1252), (1246, 1238, 1245), (1245, 1238, 1239), (1252, 1243, 1249), (1251, 1239, 1240), (1245, 1239, 1251), (1248, 1242, 1243), (1253, 1242, 1248), (1253, 1241, 1242), (1250, 1240, 1241), (1249, 1243, 1238), (1249, 1238, 1246), (1247, 1241, 1253), (1250, 1241, 1247), (1251, 1240, 1250), (1255, 1256, 1257), (1257, 1256, 1258), (1260, 1259, 1254), (1261, 1254, 1264), (1261, 1265, 1260), (1267, 1257, 1262), (1266, 1259, 1263), (1264, 1254, 1255), (1261, 1260, 1254), (1263, 1259, 1265), (1259, 1260, 1265), (1266, 1258, 1259), (1267, 1255, 1257), (1262, 1258, 1266), (1264, 1255, 1267), (1262, 1257, 1258), (1274, 1268, 1269), (1269, 1268, 1270), (1271, 1270, 1272), (1277, 1269, 1270), (1277, 1270, 1278), (1276, 1274, 1275), (1275, 1269, 1277), (1275, 1274, 1269), (1281, 1274, 1276), (1278, 1270, 1271), (1281, 1273, 1274), (1282, 1273, 1281), (1272, 1273, 1279), (1279, 1273, 1282), (1280, 1272, 1279), (1278, 1271, 1280), (1280, 1271, 1272), (1283, 1290, 1284), (1283, 1284, 1285), (1285, 1284, 1286), (1285, 1286, 1287), (1287, 1286, 1288), (1287, 1288, 1289), (1289, 1288, 1290), (1289, 1290, 1283), (1298, 1291, 1292), (1292, 1291, 1293), (1292, 1293, 1294), (1294, 1293, 1295), (1294, 1295, 1296), (1296, 1295, 1297), (1302, 1292, 1301), (1300, 1298, 1299), (1299, 1292, 1302), (1306, 1296, 1303), (1292, 1294, 1301), (1298, 1292, 1299), (1304, 1298, 1300), (1304, 1297, 1298), (1303, 1297, 1304), (1303, 1296, 1297), (1301, 1294, 1305), (1294, 1296, 1305), (1305, 1296, 1306), (1307, 1308, 1309), (1310, 1315, 1318), (1311, 1312, 1313), (1309, 1308, 1311), (1311, 1308, 1312), (1314, 1315, 1310), (1316, 1319, 1314), (1314, 1319, 1315), (1317, 1318, 1307), (1307, 1318, 1308), (1310, 1318, 1317), (1313, 1312, 1319), (1313, 1319, 1316), (1323, 1315, 1320), (1320, 1315, 1319), (1320, 1319, 1321), (1321, 1319, 1312), (1321, 1312, 1308), (1321, 1308, 1322), (1322, 1308, 1323), (1323, 1308, 1318), (1323, 1318, 1315), (1327, 1326, 1328), (1330, 1325, 1331), (1333, 1324, 1330), (1330, 1324, 1325), (1331, 1326, 1332), (1331, 1325, 1326), (1335, 1324, 1333), (1335, 1329, 1324), (1336, 1328, 1335), (1334, 1327, 1336), (1336, 1327, 1328), (1332, 1326, 1334), (1334, 1326, 1327), (1328, 1329, 1335), (1338, 1337, 1339), (1342, 1338, 1339), (1342, 1339, 1340), (1340, 1339, 1337), (1340, 1337, 1341), (1341, 1337, 1342), (1342, 1337, 1338), (1351, 1352, 1343), (1343, 1352, 1344), (1343, 1344, 1345), (1345, 1344, 1346), (1346, 1344, 1347), (1346, 1347, 1348), (1348, 1347, 1349), (1349, 1347, 1350), (1349, 1350, 1351), (1351, 1350, 1352), (1353, 1354, 1355), (1356, 1345, 1357), (1357, 1345, 1355), (1359, 1358, 1360), (1361, 1351, 1362), (1362, 1351, 1359), (1363, 1361, 1364), (1365, 1366, 1367), (1367, 1366, 1368), (1369, 1365, 1370), (1373, 1371, 1372), (1370, 1367, 1368), (1357, 1355, 1360), (1370, 1368, 1363), (1370, 1363, 1364), (1360, 1372, 1369), (1360, 1369, 1359), (1359, 1369, 1370), (1359, 1370, 1364), (1359, 1364, 1362), (1355, 1354, 1360), (1360, 1354, 1372), (1358, 1356, 1360), (1351, 1343, 1358), (1343, 1356, 1358), (1349, 1363, 1366), (1348, 1369, 1371), (1369, 1348, 1365), (1346, 1354, 1345), (1345, 1354, 1353), (1348, 1349, 1365), (1365, 1349, 1366), (1354, 1346, 1373), (1356, 1343, 1345), (1363, 1349, 1361), (1361, 1349, 1351), (1373, 1346, 1348), (1373, 1348, 1371), (1374, 1375, 1377), (1377, 1375, 1376), (1381, 1376, 1375), (1381, 1375, 1378), (1378, 1375, 1379), (1379, 1375, 1374), (1379, 1374, 1380), (1380, 1374, 1377), (1380, 1377, 1381), (1381, 1377, 1376), (1389, 1390, 1382), (1382, 1390, 1383), (1382, 1383, 1384), (1382, 1384, 1385), (1385, 1384, 1386), (1386, 1384, 1387), (1386, 1387, 1388), (1388, 1387, 1389), (1389, 1387, 1390), (1385, 1393, 1394), (1395, 1385, 1396), (1397, 1398, 1399), (1397, 1391, 1392), (1401, 1402, 1400), (1400, 1402, 1395), (1397, 1399, 1393), (1393, 1399, 1400), (1393, 1400, 1394), (1394, 1400, 1395), (1394, 1395, 1396), (1397, 1392, 1403), (1397, 1403, 1398), (1389, 1382, 1404), (1405, 1389, 1404), (1404, 1382, 1406), (1388, 1389, 1391), (1391, 1389, 1392), (1401, 1385, 1407), (1406, 1382, 1400), (1400, 1382, 1401), (1392, 1389, 1405), (1385, 1386, 1393), (1393, 1386, 1408), (1386, 1388, 1408), (1408, 1388, 1391), (1407, 1385, 1395), (1401, 1382, 1385), (1411, 1409, 1410), (1409, 1412, 1414), (1409, 1414, 1415), (1411, 1410, 1413), (1409, 1415, 1410), (1411, 1413, 1416), (1424, 1423, 1417), (1417, 1423, 1418), (1417, 1418, 1419), (1417, 1419, 1420), (1420, 1419, 1421), (1420, 1421, 1422), (1422, 1421, 1423), (1422, 1423, 1424), (1430, 1425, 1426), (1426, 1425, 1427), (1426, 1427, 1428), (1428, 1427, 1429), (1428, 1429, 1430), (1430, 1429, 1425), (1471, 1472, 1473), (1471, 1485, 1476), (1479, 1471, 1478), (1478, 1471, 1473), (1472, 1471, 1476), (1477, 1479, 1478), (1480, 1479, 1481), (1481, 1479, 1477), (1482, 1483, 1484), (1474, 1485, 1482), (1474, 1482, 1475), (1485, 1486, 1476), (1486, 1485, 1474), (1475, 1482, 1484), (1483, 1482, 1480), (1480, 1482, 1479), (1485, 1487, 1482), (1482, 1487, 1488), (1482, 1488, 1479), (1479, 1488, 1489), (1479, 1489, 1471), (1471, 1489, 1490), (1471, 1490, 1491), (1471, 1491, 1485), (1485, 1491, 1487), (1496, 1492, 1493), (1493, 1492, 1494), (1493, 1494, 1495), (1495, 1494, 1496), (1496, 1494, 1497), (1496, 1497, 1492), (1505, 1506, 1498), (1498, 1506, 1499), (1498, 1499, 1500), (1500, 1499, 1501), (1500, 1501, 1502), (1502, 1501, 1503), (1502, 1503, 1504), (1504, 1503, 1505), (1505, 1503, 1506), (1509, 1507, 1508), (1510, 1507, 1511), (1512, 1510, 1511), (1513, 1514, 1515), (1517, 1516, 1515), (1516, 1518, 1515), (1514, 1512, 1511), (1514, 1511, 1515), (1511, 1509, 1508), (1508, 1517, 1515), (1508, 1515, 1511), (1507, 1516, 1508), (1500, 1516, 1498), (1516, 1500, 1518), (1498, 1516, 1507), (1498, 1507, 1505), (1502, 1510, 1514), (1502, 1514, 1513), (1518, 1500, 1502), (1518, 1502, 1513), (1510, 1504, 1505), (1510, 1505, 1507), (1510, 1502, 1504), (1519, 1524, 1520), (1519, 1520, 1521), (1521, 1520, 1522), (1521, 1522, 1523), (1523, 1522, 1524), (1523, 1524, 1525), (1525, 1524, 1519), (1536, 1535, 1526), (1526, 1535, 1527), (1526, 1527, 1528), (1528, 1527, 1529), (1528, 1529, 1530), (1530, 1529, 1531), (1530, 1531, 1532), (1532, 1531, 1533), (1532, 1533, 1534), (1534, 1533, 1535), (1534, 1535, 1536), (1538, 1537, 1539), (1528, 1540, 1541), (1543, 1542, 1544), (1545, 1536, 1546), (1546, 1536, 1543), (1547, 1545, 1548), (1549, 1550, 1551), (1551, 1550, 1552), (1553, 1549, 1554), (1537, 1555, 1556), (1546, 1543, 1548), (1548, 1543, 1547), (1554, 1551, 1552), (1557, 1541, 1540), (1557, 1540, 1544), (1544, 1540, 1538), (1539, 1556, 1538), (1538, 1556, 1553), (1538, 1553, 1544), (1544, 1553, 1554), (1544, 1554, 1543), (1543, 1554, 1552), (1543, 1552, 1547), (1557, 1526, 1541), (1549, 1532, 1534), (1530, 1555, 1537), (1555, 1530, 1553), (1530, 1532, 1553), (1553, 1532, 1549), (1537, 1528, 1530), (1536, 1526, 1542), (1542, 1526, 1557), (1549, 1534, 1550), (1550, 1534, 1547), (1547, 1534, 1545), (1545, 1534, 1536), (1540, 1528, 1537), (1560, 1559, 1558), (1562, 1560, 1261), (1261, 1560, 1561), (1561, 1560, 1558), (1561, 1558, 1562), (1562, 1558, 1559), (1562, 1559, 1560), (1563, 1564, 1565), (1570, 1571, 1572), (1573, 1570, 1572), (1576, 1577, 1578), (1579, 1576, 1578), (1575, 1568, 1569), (1575, 1573, 1572), (1565, 1564, 1567), (1567, 1564, 1579), (1575, 1569, 1574), (1574, 1569, 1567), (1574, 1567, 1578), (1578, 1567, 1579), (1575, 1572, 1568), (1566, 1580, 1567), (1567, 1580, 1565), (1568, 1580, 1569), (1569, 1580, 1566), (1577, 1581, 1574), (1581, 1582, 1574), (1574, 1582, 1575), (1575, 1582, 1570), (1568, 1583, 1580), (1570, 1582, 1571), (1576, 1581, 1577), (1576, 1563, 1581), (1582, 1583, 1571), (1571, 1583, 1568), (1564, 1563, 1576), (1583, 1587, 1584), (1583, 1584, 1580), (1580, 1584, 1585), (1580, 1585, 1563), (1563, 1585, 1581), (1581, 1585, 1586), (1581, 1586, 1582), (1582, 1586, 1587), (1582, 1587, 1583)])
me_uarm_metal_assembly.use_remesh_preserve_volume = False
me_uarm_metal_assembly.use_remesh_preserve_attributes = False
me_uarm_metal_assembly.use_mirror_vertex_groups = False
me_uarm_metal_assembly.update()

# ---- objects
ob_uarm_metal_assembly = bpy.data.objects.new('Uarm metal Assembly', me_uarm_metal_assembly)
ob_lamp = bpy.data.objects.new('Lamp', light_lamp)
ob_camera = bpy.data.objects.new('Camera', cam_camera)

# ---- transforms, parenting, visibility, modifiers, constraints
ob_uarm_metal_assembly.location = (0.0, 0.0, 0.0)
ob_uarm_metal_assembly.lineart.crease_threshold = 0.0
ob_lamp.location = (4.076, 1.005, 5.904)
ob_lamp.rotation_euler = (0.6503, 0.05522, 1.866)
ob_lamp.lock_rotations_4d = False
ob_lamp.empty_display_type = 'ARROWS'
ob_lamp.color = (0.0, 0.0, 0.0, 0.0)
ob_lamp.lineart.crease_threshold = 0.0
ob_camera.location = (7.481, -6.508, 5.344)
ob_camera.rotation_euler = (1.109, 0.0, 0.8149)
ob_camera.lock_rotations_4d = False
ob_camera.empty_display_type = 'ARROWS'
ob_camera.color = (0.0, 0.0, 0.0, 0.0)
ob_camera.display_type = 'WIRE'
ob_camera.lineart.crease_threshold = 0.0

# ---- collection membership
col_collection_1.objects.link(ob_uarm_metal_assembly)
col_collection_1.objects.link(ob_lamp)
col_collection_1.objects.link(ob_camera)

# ---- scene / render settings (as saved in the file)
scene.camera = ob_camera
scene.frame_start = 1; scene.frame_end = 250; scene.frame_set(1)
scene.render.engine = 'BLENDER_EEVEE_NEXT'
scene.render.resolution_percentage = 50
scene.render.dither_intensity = 0.0
scene.cycles.use_denoising = False
scene.cycles.samples = 128
scene.cycles.sampling_pattern = 'TABULATED_SOBOL'
scene.cycles.light_sampling_threshold = 0.0
scene.cycles.use_adaptive_sampling = False
scene.cycles.use_light_tree = False
scene.cycles.blur_glossy = 0.0
scene.cycles.sample_clamp_indirect = 0.0
scene.view_settings.view_transform = 'Standard'
bpy.context.view_layer.update()
